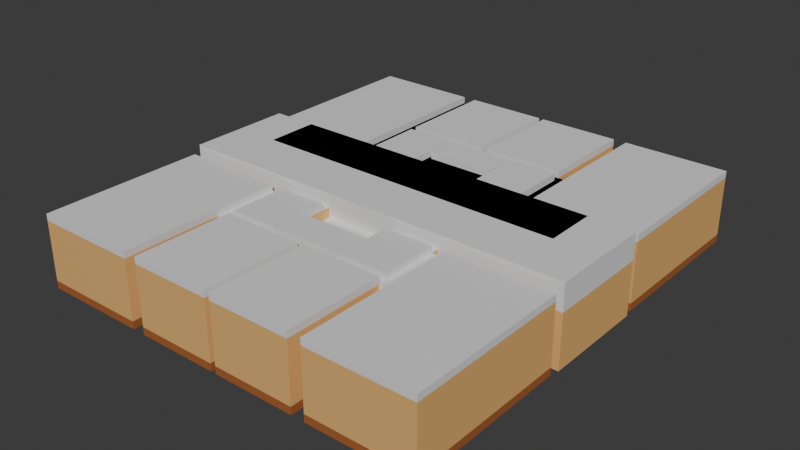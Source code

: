 # Source: untitled.blend  (saved by Blender 4.2.66; exported with 4.5.12 LTS)
import bpy
from mathutils import Matrix  # noqa: F401  (used for matrix-valued properties, if any)

bpy.ops.wm.read_factory_settings(use_empty=True)
scene = bpy.context.scene
scene.name = 'Scene'

# ---- collections
col_collection = bpy.data.collections.new('Collection'); scene.collection.children.link(col_collection)

# ---- materials (node trees are filled in below, after node groups)
mat_material_001 = bpy.data.materials.new('Material.001')
mat_material_002 = bpy.data.materials.new('Material.002')
mat_material_003 = bpy.data.materials.new('Material.003')
mat_material_004 = bpy.data.materials.new('Material.004')

# ---- material node trees
mat_material_001.use_nodes = True; mat_material_001.node_tree.nodes.clear()
_N = mat_material_001.node_tree.nodes; _L = mat_material_001.node_tree.links
n0 = _N.new('ShaderNodeBsdfPrincipled'); n0.name = 'Principled BSDF'; n0.location = (10, 300)
n1 = _N.new('ShaderNodeOutputMaterial'); n1.name = 'Material Output'; n1.location = (300, 300)
_L.new(n0.outputs[0], n1.inputs[0])
n1.is_active_output = True
mat_material_002.use_nodes = True; mat_material_002.node_tree.nodes.clear()
_N = mat_material_002.node_tree.nodes; _L = mat_material_002.node_tree.links
n0 = _N.new('ShaderNodeBsdfPrincipled'); n0.name = 'Principled BSDF'; n0.location = (10, 300)
n0.inputs[0].default_value = (0.8338, 0.474, 0.1645, 1.0)
n1 = _N.new('ShaderNodeOutputMaterial'); n1.name = 'Material Output'; n1.location = (300, 300)
_L.new(n0.outputs[0], n1.inputs[0])
n1.is_active_output = True
mat_material_003.use_nodes = True; mat_material_003.node_tree.nodes.clear()
_N = mat_material_003.node_tree.nodes; _L = mat_material_003.node_tree.links
n0 = _N.new('ShaderNodeBsdfPrincipled'); n0.name = 'Principled BSDF'; n0.location = (10, 300)
n0.inputs[0].default_value = (0.388, 0.1241, 0.03406, 1.0)
n1 = _N.new('ShaderNodeOutputMaterial'); n1.name = 'Material Output'; n1.location = (300, 300)
_L.new(n0.outputs[0], n1.inputs[0])
n1.is_active_output = True
mat_material_004.use_nodes = True; mat_material_004.node_tree.nodes.clear()
_N = mat_material_004.node_tree.nodes; _L = mat_material_004.node_tree.links
n0 = _N.new('ShaderNodeBsdfPrincipled'); n0.name = 'Principled BSDF'; n0.location = (10, 300)
n0.inputs[0].default_value = (0.1548, 0.1548, 0.1548, 1.0)
n1 = _N.new('ShaderNodeOutputMaterial'); n1.name = 'Material Output'; n1.location = (300, 300)
_L.new(n0.outputs[0], n1.inputs[0])
n1.is_active_output = True

# ---- world
world_world = bpy.data.worlds.new('World'); scene.world = world_world
world_world.use_nodes = True; world_world.node_tree.nodes.clear()
_N = world_world.node_tree.nodes; _L = world_world.node_tree.links
n0 = _N.new('ShaderNodeOutputWorld'); n0.name = 'World Output'; n0.location = (300, 300)
n1 = _N.new('ShaderNodeBackground'); n1.name = 'Background'; n1.location = (10, 300)
n1.inputs[0].default_value = (0.05088, 0.05088, 0.05088, 1.0)
_L.new(n1.outputs[0], n0.inputs[0])
n0.is_active_output = True
world_world.color = (0.05088, 0.05088, 0.05088)
world_world.sun_shadow_jitter_overblur = 0.0

# ---- meshes
me_cube_001 = bpy.data.meshes.new('Cube.001')
me_cube_001.from_pydata([(-1.0, -1.0, -1.0), (-1.0, -1.0, 1.0), (1.0, -1.0, -1.0), (1.0, -1.0, 1.0), (-1.0, 0.0, -1.0), (-1.0, 0.0, 1.0), (1.0, 0.0, -1.0), (1.0, 0.0, 1.0), (-1.0, -0.5, -1.0), (1.0, -0.5, 1.0), (-1.0, -0.5, 1.0), (1.0, -0.5, -1.0), (-1.0, -1.0, 0.6201), (1.0, -1.0, 0.6201), (1.0, 0.0, 0.6201), (-1.0, 0.0, 0.6201), (-1.0, -0.5, 0.6201), (1.0, -0.5, 0.6201), (0.0, -1.0, -1.0), (0.0, -1.0, 1.0), (0.0, 0.0, 1.0), (0.0, 0.0, -1.0), (0.0, -0.5, 1.0), (0.0, -0.5, -1.0), (0.0, -1.0, 0.6201), (-0.4971, -1.0, 1.0), (-0.4971, 0.0, -1.0), (-0.4971, -1.0, -1.0), (-0.4971, -0.5, -1.0), (-0.4971, -1.0, 0.6201), (-0.4971, 0.0, 1.0), (-0.4971, -0.5, 1.0), (-0.7486, -1.0, 1.0), (-0.7486, 0.0, -1.0), (-0.7486, -0.5, -1.0), (-0.7486, -1.0, 0.6201), (-0.7486, -1.0, -1.0), (-0.7486, 0.0, 1.0), (-0.7486, -0.5, 1.0), (0.5, -1.0, -1.0), (0.5, 0.0, 1.0), (0.5, -0.5, 1.0), (0.5, -1.0, 1.0), (0.5, 0.0, -1.0), (0.5, -0.5, -1.0), (0.5, -1.0, 0.6201), (0.75, -1.0, -1.0), (0.75, 0.0, 1.0), (0.75, -0.5, 1.0), (0.75, -1.0, 1.0), (0.75, 0.0, -1.0), (0.75, -0.5, -1.0), (0.75, -1.0, 0.6201), (-0.4971, -1.461, -1.003), (-0.4971, -1.461, 0.617), (-0.7485, -1.461, 0.617), (-0.7485, -1.461, -1.003), (0.5, -1.461, -1.003), (0.5, -1.461, 0.617), (0.75, -1.461, -1.003), (0.75, -1.461, 0.617), (-0.4971, -2.291, -0.9998), (-0.4971, -2.291, 0.6203), (-0.7485, -2.291, 0.6203), (-0.7485, -2.291, -0.9998), (0.5001, -2.291, -0.9998), (0.5001, -2.291, 0.6203), (0.7501, -2.291, -0.9998), (0.7501, -2.291, 0.6203)], [], [(17, 9, 3, 13), (35, 32, 1, 12), (51, 11, 2, 46), (38, 10, 1, 32), (16, 10, 5, 15), (12, 1, 10, 16), (37, 5, 10, 38), (50, 6, 11, 51), (14, 7, 9, 17), (6, 14, 17, 11), (0, 12, 16, 8), (39, 45, 24, 18), (36, 35, 12, 0), (11, 17, 13, 2), (26, 21, 23, 28), (40, 20, 22, 41), (41, 22, 19, 42), (28, 23, 18, 27), (45, 42, 19, 24), (34, 28, 27, 36), (33, 26, 28, 34), (18, 24, 29, 27), (20, 30, 31, 22), (22, 31, 25, 19), (24, 19, 25, 29), (4, 33, 34, 8), (8, 34, 36, 0), (30, 37, 38, 31), (31, 38, 32, 25), (29, 25, 32, 35), (52, 49, 42, 45), (48, 41, 42, 49), (47, 40, 41, 48), (21, 43, 44, 23), (23, 44, 39, 18), (2, 13, 52, 46), (7, 47, 48, 9), (9, 48, 49, 3), (13, 3, 49, 52), (43, 50, 51, 44), (44, 51, 46, 39), (46, 52, 60, 59), (36, 27, 53, 56), (35, 36, 56, 55), (27, 29, 54, 53), (29, 35, 55, 54), (45, 39, 57, 58), (52, 45, 58, 60), (39, 46, 59, 57), (58, 57, 53, 54), (58, 54, 62, 66), (53, 57, 65, 61), (57, 59, 67, 65), (60, 58, 66, 68), (54, 55, 63, 62), (56, 53, 61, 64), (61, 65, 66, 62)])
_uv = me_cube_001.uv_layers.new(name='UVMap')
_uv.uv.foreach_set('vector', [0.5775, 0.6875, 0.625, 0.6875, 0.625, 0.75, 0.5775, 0.75, 0.5775, 0.9686, 0.625, 0.9686, 0.625, 1.0, 0.5775, 1.0, 0.3438, 0.6875, 0.375, 0.6875, 0.375, 0.75, 0.3438, 0.75, 0.8436, 0.6875, 0.875, 0.6875, 0.875, 0.75, 0.8436, 0.75, 0.5775, 0.0625, 0.625, 0.0625, 0.625, 0.125, 0.5775, 0.125, 0.5775, 0.0, 0.625, 0.0, 0.625, 0.0625, 0.5775, 0.0625, 0.8436, 0.625, 0.875, 0.625, 0.875, 0.6875, 0.8436, 0.6875, 0.3438, 0.625, 0.375, 0.625, 0.375, 0.6875, 0.3438, 0.6875, 0.5775, 0.625, 0.625, 0.625, 0.625, 0.6875, 0.5775, 0.6875, 0.375, 0.625, 0.5775, 0.625, 0.5775, 0.6875, 0.375, 0.6875, 0.375, 0.0, 0.5775, 0.0, 0.5775, 0.0625, 0.375, 0.0625, 0.375, 0.8125, 0.5775, 0.8125, 0.5775, 0.875, 0.375, 0.875, 0.375, 0.9686, 0.5775, 0.9686, 0.5775, 1.0, 0.375, 1.0, 0.375, 0.6875, 0.5775, 0.6875, 0.5775, 0.75, 0.375, 0.75, 0.1879, 0.625, 0.25, 0.625, 0.25, 0.6875, 0.1879, 0.6875, 0.6875, 0.625, 0.75, 0.625, 0.75, 0.6875, 0.6875, 0.6875, 0.6875, 0.6875, 0.75, 0.6875, 0.75, 0.75, 0.6875, 0.75, 0.1879, 0.6875, 0.25, 0.6875, 0.25, 0.75, 0.1879, 0.75, 0.5775, 0.8125, 0.625, 0.8125, 0.625, 0.875, 0.5775, 0.875, 0.1564, 0.6875, 0.1879, 0.6875, 0.1879, 0.75, 0.1564, 0.75, 0.1564, 0.625, 0.1879, 0.625, 0.1879, 0.6875, 0.1564, 0.6875, 0.375, 0.875, 0.5775, 0.875, 0.5775, 0.9371, 0.375, 0.9371, 0.75, 0.625, 0.8121, 0.625, 0.8121, 0.6875, 0.75, 0.6875, 0.75, 0.6875, 0.8121, 0.6875, 0.8121, 0.75, 0.75, 0.75, 0.5775, 0.875, 0.625, 0.875, 0.625, 0.9371, 0.5775, 0.9371, 0.125, 0.625, 0.1564, 0.625, 0.1564, 0.6875, 0.125, 0.6875, 0.125, 0.6875, 0.1564, 0.6875, 0.1564, 0.75, 0.125, 0.75, 0.8121, 0.625, 0.8436, 0.625, 0.8436, 0.6875, 0.8121, 0.6875, 0.8121, 0.6875, 0.8436, 0.6875, 0.8436, 0.75, 0.8121, 0.75, 0.5775, 0.9371, 0.625, 0.9371, 0.625, 0.9686, 0.5775, 0.9686, 0.5775, 0.7812, 0.625, 0.7812, 0.625, 0.8125, 0.5775, 0.8125, 0.6562, 0.6875, 0.6875, 0.6875, 0.6875, 0.75, 0.6562, 0.75, 0.6562, 0.625, 0.6875, 0.625, 0.6875, 0.6875, 0.6562, 0.6875, 0.25, 0.625, 0.3125, 0.625, 0.3125, 0.6875, 0.25, 0.6875, 0.25, 0.6875, 0.3125, 0.6875, 0.3125, 0.75, 0.25, 0.75, 0.375, 0.75, 0.5775, 0.75, 0.5775, 0.7812, 0.375, 0.7812, 0.625, 0.625, 0.6562, 0.625, 0.6562, 0.6875, 0.625, 0.6875, 0.625, 0.6875, 0.6562, 0.6875, 0.6562, 0.75, 0.625, 0.75, 0.5775, 0.75, 0.625, 0.75, 0.625, 0.7812, 0.5775, 0.7812, 0.3125, 0.625, 0.3438, 0.625, 0.3438, 0.6875, 0.3125, 0.6875, 0.3125, 0.6875, 0.3438, 0.6875, 0.3438, 0.75, 0.3125, 0.75, 0.375, 0.7812, 0.5775, 0.7812, 0.5775, 0.7812, 0.375, 0.7812, 0.1564, 0.75, 0.1879, 0.75, 0.1879, 0.75, 0.1564, 0.75, 0.5775, 0.9686, 0.375, 0.9686, 0.375, 0.9686, 0.5775, 0.9686, 0.375, 0.9371, 0.5775, 0.9371, 0.5775, 0.9371, 0.375, 0.9371, 0.5775, 0.9371, 0.5775, 0.9686, 0.5775, 0.9686, 0.5775, 0.9371, 0.5775, 0.8125, 0.375, 0.8125, 0.375, 0.8125, 0.5775, 0.8125, 0.5775, 0.7812, 0.5775, 0.8125, 0.5775, 0.8125, 0.5775, 0.7812, 0.3125, 0.75, 0.3438, 0.75, 0.3438, 0.75, 0.3125, 0.75, 0.5775, 0.8125, 0.375, 0.8125, 0.375, 0.9371, 0.5775, 0.9371, 0.5775, 0.8125, 0.5775, 0.9371, 0.5775, 0.9371, 0.5775, 0.8125, 0.375, 0.9371, 0.375, 0.8125, 0.375, 0.8125, 0.375, 0.9371, 0.3125, 0.75, 0.3438, 0.75, 0.3438, 0.75, 0.3125, 0.75, 0.5775, 0.7812, 0.5775, 0.8125, 0.5775, 0.8125, 0.5775, 0.7812, 0.5775, 0.9371, 0.5775, 0.9686, 0.5775, 0.9686, 0.5775, 0.9371, 0.1564, 0.75, 0.1879, 0.75, 0.1879, 0.75, 0.1564, 0.75, 0.375, 0.9371, 0.375, 0.8125, 0.5775, 0.8125, 0.5775, 0.9371])
me_cube_001.update()
me_cube_002 = bpy.data.meshes.new('Cube.002')
me_cube_002.from_pydata([(0.2727, 1.0, -1.0), (0.4545, 1.0, -1.0), (-1.0, 1.0, -1.0), (-1.0, 1.0, 1.0), (0.6364, 1.0, -1.0), (0.8182, 1.0, -1.0), (1.0, 1.0, -1.0), (1.0, 1.0, 1.0), (-1.0, 0.0, -1.0), (-1.0, 0.0, 1.0), (1.0, 0.0, -1.0), (1.0, 0.0, 1.0), (0.09091, 1.0, -1.0), (-0.09091, 1.0, -1.0), (-0.2727, 1.0, -1.0), (-0.4545, 1.0, -1.0), (-0.6364, 1.0, -1.0), (-0.8182, 1.0, -1.0), (-0.8182, 1.0, 1.0), (-0.6364, 1.0, 1.0), (-0.4545, 1.0, 1.0), (-0.2727, 1.0, 1.0), (-0.09091, 1.0, 1.0), (0.09091, 1.0, 1.0), (0.2727, 1.0, 1.0), (0.4545, 1.0, 1.0), (0.6364, 1.0, 1.0), (0.8182, 1.0, 1.0), (-0.8182, 0.0, 1.0), (-0.6364, 0.0, 1.0), (-0.4545, 0.0, 1.0), (-0.2727, 0.0, 1.0), (-0.09091, 0.0, 1.0), (0.09091, 0.0, 1.0), (0.2727, 0.0, 1.0), (0.4545, 0.0, 1.0), (0.6364, 0.0, 1.0), (0.8182, 0.0, 1.0), (0.8182, 0.0, -1.0), (0.6364, 0.0, -1.0), (0.4545, 0.0, -1.0), (0.2727, 0.0, -1.0), (0.09091, 0.0, -1.0), (-0.09091, 0.0, -1.0), (-0.2727, 0.0, -1.0), (-0.4545, 0.0, -1.0), (-0.6364, 0.0, -1.0), (-0.8182, 0.0, -1.0), (-1.0, 1.0, 0.6667), (-1.0, 1.0, 0.3333), (-1.0, 1.0, -2.98e-08), (-1.0, 1.0, -0.3333), (-1.0, 1.0, -0.6667), (1.0, 1.0, 0.6667), (1.0, 1.0, 0.3333), (1.0, 1.0, -2.98e-08), (1.0, 1.0, -0.3333), (1.0, 1.0, -0.6667), (1.0, 0.0, 0.6667), (1.0, 0.0, 0.3333), (1.0, 0.0, -2.98e-08), (1.0, 0.0, -0.3333), (1.0, 0.0, -0.6667), (-1.0, 0.0, 0.6667), (-1.0, 0.0, 0.3333), (-1.0, 0.0, -2.98e-08), (-1.0, 0.0, -0.3333), (-1.0, 0.0, -0.6667), (-0.8182, 1.0, 0.6667), (-0.8182, 1.0, 0.3333), (-0.8182, 1.0, -2.98e-08), (-0.8182, 1.0, -0.3333), (-0.8182, 1.0, -0.6667), (-0.6364, 1.0, 0.6667), (-0.6364, 1.0, 0.3333), (-0.6364, 1.0, -2.98e-08), (-0.6364, 1.0, -0.3333), (-0.6364, 1.0, -0.6667), (-0.4545, 1.0, 0.6667), (-0.2727, 1.0, 0.6667), (-0.2727, 1.0, 0.3333), (-0.2727, 1.0, -2.98e-08), (-0.2727, 1.0, -0.3333), (-0.2727, 1.0, -0.6667), (-0.09091, 1.0, 0.6667), (-0.09091, 1.0, 0.3333), (-0.09091, 1.0, -2.98e-08), (-0.09091, 1.0, -0.3333), (-0.09091, 1.0, -0.6667), (0.09091, 1.0, 0.6667), (0.09091, 1.0, 0.3333), (0.09091, 1.0, -2.98e-08), (0.09091, 1.0, -0.3333), (0.09091, 1.0, -0.6667), (0.2727, 1.0, 0.6667), (0.2727, 1.0, 0.3333), (0.2727, 1.0, -2.98e-08), (0.2727, 1.0, -0.3333), (0.2727, 1.0, -0.6667), (0.4545, 1.0, 0.6667), (0.6364, 1.0, 0.6667), (0.6364, 1.0, 0.3333), (0.6364, 1.0, -2.98e-08), (0.6364, 1.0, -0.3333), (0.6364, 1.0, -0.6667), (0.8182, 1.0, 0.6667), (0.8182, 1.0, 0.3333), (0.8182, 1.0, -2.98e-08), (0.8182, 1.0, -0.3333), (0.8182, 1.0, -0.6667), (0.2727, 1.625, -1.0), (0.4545, 1.625, -1.0), (0.6364, 1.625, -1.0), (-0.2727, 1.625, -1.0), (-0.4545, 1.625, -1.0), (-0.6364, 1.625, -1.0), (-0.6364, 1.625, 0.6667), (-0.4545, 1.625, 0.6667), (-0.2727, 1.625, 0.6667), (-0.2727, 1.625, 0.3333), (-0.2727, 1.625, -2.98e-08), (-0.2727, 1.625, -0.3333), (-0.2727, 1.625, -0.6667), (0.2727, 1.625, 0.6667), (0.2727, 1.625, 0.3333), (0.2727, 1.625, -2.98e-08), (0.2727, 1.625, -0.3333), (0.2727, 1.625, -0.6667), (0.4545, 1.625, 0.6667), (0.6364, 1.625, 0.6667), (0.2727, 1.156, 0.6667), (0.4545, 1.156, 0.6667), (0.6364, 1.156, -2.98e-08), (0.6364, 1.156, -0.3333), (0.6364, 1.156, -0.6667), (0.2727, 1.156, 0.3333), (0.2727, 1.156, -2.98e-08), (0.2727, 1.156, -0.3333), (0.2727, 1.156, -0.6667), (0.2727, 1.156, -1.0), (0.4545, 1.156, -1.0), (0.6364, 1.156, -1.0), (0.6364, 1.156, 0.6667), (0.6364, 1.156, 0.3333), (-0.6364, 1.156, -0.3333), (-0.6364, 1.156, -2.98e-08), (-0.6364, 1.156, -0.6667), (-0.4545, 1.156, 0.6667), (-0.2727, 1.156, 0.6667), (-0.6364, 1.156, 0.6667), (-0.2727, 1.156, 0.3333), (-0.2727, 1.156, -2.98e-08), (-0.6364, 1.156, -1.0), (-0.4545, 1.156, -1.0), (-0.2727, 1.156, -0.3333), (-0.2727, 1.156, -0.6667), (-0.2727, 1.156, -1.0), (-0.6364, 1.156, 0.3333), (0.7364, 1.625, -1.0), (0.7364, 1.625, 0.6667), (0.7364, 1.156, -2.98e-08), (0.7364, 1.156, -0.3333), (0.7364, 1.156, -0.6667), (0.7364, 1.156, -1.0), (0.7364, 1.156, 0.6667), (0.7364, 1.156, 0.3333), (-0.7364, 1.625, -1.0), (-0.7364, 1.625, 0.6667), (-0.7364, 1.156, -0.3333), (-0.7364, 1.156, -2.98e-08), (-0.7364, 1.156, -0.6667), (-0.7364, 1.156, 0.6667), (-0.7364, 1.156, -1.0), (-0.7364, 1.156, 0.3333), (0.2727, 2.25, -1.0), (0.4545, 2.25, -1.0), (0.6364, 2.25, -1.0), (-0.2727, 2.25, -1.0), (-0.4545, 2.25, -1.0), (-0.6364, 2.25, -1.0), (-0.6364, 2.25, 0.6667), (-0.4545, 2.25, 0.6667), (-0.2727, 2.25, 0.6667), (0.2727, 2.25, 0.6667), (0.4545, 2.25, 0.6667), (0.6364, 2.25, 0.6667), (0.7364, 2.25, -1.0), (0.7364, 2.25, 0.6667), (-0.7364, 2.25, -1.0), (-0.7364, 2.25, 0.6667), (0.2727, 2.375, -1.0), (0.4545, 2.375, -1.0), (0.6364, 2.375, -1.0), (-0.2727, 2.375, -1.0), (-0.4545, 2.375, -1.0), (-0.6364, 2.375, -1.0), (-0.6364, 2.375, 0.6667), (-0.4545, 2.375, 0.6667), (-0.2727, 2.375, 0.6667), (0.2727, 2.375, 0.6667), (0.4545, 2.375, 0.6667), (0.6364, 2.375, 0.6667), (0.7364, 2.375, -1.0), (0.7364, 2.375, 0.6667), (-0.7364, 2.375, -1.0), (-0.7364, 2.375, 0.6667), (1.2, 1.0, -0.6667), (1.2, 1.0, -1.0), (1.2, 0.0, -1.0), (1.2, 1.0, 1.0), (1.2, 0.0, 1.0), (1.2, 0.0, -0.6667), (1.2, 1.0, 0.6667), (1.2, 1.0, 0.3333), (1.2, 1.0, -2.98e-08), (1.2, 1.0, -0.3333), (1.2, 0.0, 0.6667), (1.2, 0.0, 0.3333), (1.2, 0.0, -2.98e-08), (1.2, 0.0, -0.3333), (-1.2, 0.0, 1.0), (-1.2, 1.0, 1.0), (-1.2, 1.0, -0.6667), (-1.2, 1.0, -1.0), (-1.2, 0.0, -1.0), (-1.2, 0.0, -0.6667), (-1.2, 1.0, 0.6667), (-1.2, 1.0, 0.3333), (-1.2, 1.0, -2.98e-08), (-1.2, 1.0, -0.3333), (-1.2, 0.0, 0.6667), (-1.2, 0.0, 0.3333), (-1.2, 0.0, -2.98e-08), (-1.2, 0.0, -0.3333), (-0.7364, 1.625, 0.6667), (-0.7364, 1.625, -1.0), (-0.7364, 1.156, 0.6667), (-0.7364, 2.25, -1.0), (-0.7364, 1.156, -1.0), (-0.7364, 2.25, 0.6667), (-0.7364, 2.375, 0.6667), (-0.7364, 2.375, -1.0), (-1.136, 1.625, 0.6667), (-1.136, 1.625, -1.0), (-1.136, 1.156, -1.0), (-1.136, 1.156, 0.6667), (-1.136, 2.25, 0.6667), (-1.136, 2.25, -1.0), (-1.136, 2.375, 0.6667), (-1.136, 2.375, -1.0), (-0.7364, 2.5, 0.6667), (-0.7364, 2.5, -1.0), (-1.136, 2.5, 0.6667), (-1.136, 2.5, -1.0), (-0.7364, 3.75, 0.6667), (-0.7364, 3.75, -1.0), (-1.136, 3.75, 0.6667), (-1.136, 3.75, -1.0), (-0.2727, 3.75, -1.0), (-0.4545, 3.75, -1.0), (-0.6364, 3.75, -1.0), (-0.4545, 3.75, 0.6667), (-0.2727, 3.75, 0.6667), (-0.6364, 3.75, 0.6667), (-1.336, 1.625, 0.6667), (-1.336, 1.625, -1.0), (-1.336, 1.156, -1.0), (-1.336, 1.156, 0.6667), (-1.336, 2.25, 0.6667), (-1.336, 2.25, -1.0), (-1.336, 2.375, 0.6667), (-1.336, 2.375, -1.0), (-1.336, 2.5, 0.6667), (-1.336, 2.5, -1.0), (-1.336, 3.75, 0.6667), (-1.336, 3.75, -1.0), (-1.136, 4.25, 0.6667), (-1.336, 4.25, 0.6667), (-0.7364, 4.25, 0.6667), (-0.7364, 4.25, -1.0), (-1.136, 4.25, -1.0), (-0.2727, 4.25, -1.0), (-0.4545, 4.25, -1.0), (-0.6364, 4.25, -1.0), (-0.4545, 4.25, 0.6667), (-0.2727, 4.25, 0.6667), (-0.6364, 4.25, 0.6667), (-1.336, 4.25, -1.0), (-0.1227, 2.375, -1.0), (-0.1227, 2.375, 0.6667), (-0.1227, 3.75, -1.0), (-0.1227, 3.75, 0.6667), (-0.1227, 4.25, -1.0), (-0.1227, 4.25, 0.6667), (-2.98e-08, 1.625, -1.0), (0.0, 1.625, -0.6667), (2.98e-08, 1.625, -0.3333), (2.98e-08, 1.625, -2.98e-08), (2.98e-08, 1.625, 0.3333), (2.98e-08, 1.625, 0.6667), (-2.98e-08, 2.25, -1.0), (2.98e-08, 2.25, 0.6667)], [], [(64, 63, 230, 231), (105, 27, 7, 53), (14, 13, 43, 44), (15, 14, 44, 45), (16, 15, 45, 46), (17, 16, 46, 47), (18, 3, 9, 28), (5, 6, 10, 38), (56, 55, 214, 215), (2, 17, 47, 8), (13, 12, 42, 43), (12, 0, 41, 42), (0, 1, 40, 41), (1, 4, 39, 40), (4, 5, 38, 39), (7, 27, 37, 11), (27, 26, 36, 37), (26, 25, 35, 36), (25, 24, 34, 35), (24, 23, 33, 34), (23, 22, 32, 33), (22, 21, 31, 32), (21, 20, 30, 31), (20, 19, 29, 30), (19, 18, 28, 29), (48, 3, 18, 68), (68, 18, 19, 73), (73, 19, 20, 78), (78, 20, 21, 79), (79, 21, 22, 84), (84, 22, 23, 89), (89, 23, 24, 94), (94, 24, 25, 99), (99, 25, 26, 100), (100, 26, 27, 105), (4, 104, 109, 5), (104, 103, 108, 109), (103, 102, 107, 108), (102, 101, 106, 107), (101, 100, 105, 106), (12, 93, 98, 0), (93, 92, 97, 98), (92, 91, 96, 97), (91, 90, 95, 96), (90, 89, 94, 95), (13, 88, 93, 12), (88, 87, 92, 93), (87, 86, 91, 92), (86, 85, 90, 91), (85, 84, 89, 90), (14, 83, 88, 13), (83, 82, 87, 88), (82, 81, 86, 87), (81, 80, 85, 86), (80, 79, 84, 85), (17, 72, 77, 16), (72, 71, 76, 77), (71, 70, 75, 76), (70, 69, 74, 75), (69, 68, 73, 74), (2, 52, 72, 17), (52, 51, 71, 72), (51, 50, 70, 71), (50, 49, 69, 70), (49, 48, 68, 69), (6, 57, 206, 207), (55, 54, 213, 214), (61, 62, 211, 219), (54, 53, 212, 213), (60, 61, 219, 218), (5, 109, 57, 6), (109, 108, 56, 57), (108, 107, 55, 56), (107, 106, 54, 55), (106, 105, 53, 54), (48, 49, 227, 226), (63, 9, 220, 230), (3, 48, 226, 221), (2, 8, 224, 223), (8, 67, 225, 224), (130, 131, 128, 123), (147, 148, 118, 117), (149, 147, 117, 116), (148, 150, 119, 118), (150, 151, 120, 119), (135, 130, 123, 124), (153, 152, 115, 114), (151, 154, 121, 120), (155, 156, 113, 122), (136, 135, 124, 125), (154, 155, 122, 121), (137, 136, 125, 126), (138, 137, 126, 127), (139, 138, 127, 110), (140, 139, 110, 111), (141, 140, 111, 112), (131, 142, 129, 128), (156, 153, 114, 113), (294, 295, 122, 113), (295, 296, 121, 122), (296, 297, 120, 121), (297, 298, 119, 120), (298, 299, 118, 119), (101, 102, 132, 143), (99, 100, 142, 131), (100, 101, 143, 142), (4, 1, 140, 141), (104, 4, 141, 134), (1, 0, 139, 140), (0, 98, 138, 139), (98, 97, 137, 138), (97, 96, 136, 137), (96, 95, 135, 136), (95, 94, 130, 135), (103, 104, 134, 133), (102, 103, 133, 132), (94, 99, 131, 130), (14, 15, 153, 156), (75, 74, 157, 145), (74, 73, 149, 157), (82, 83, 155, 154), (83, 14, 156, 155), (81, 82, 154, 151), (15, 16, 152, 153), (16, 77, 146, 152), (80, 81, 151, 150), (79, 80, 150, 148), (73, 78, 147, 149), (78, 79, 148, 147), (77, 76, 144, 146), (76, 75, 145, 144), (134, 141, 163, 162), (142, 143, 165, 164), (133, 134, 162, 161), (141, 112, 158, 163), (143, 132, 160, 165), (129, 142, 164, 159), (132, 133, 161, 160), (152, 146, 170, 172), (149, 116, 234, 171), (146, 144, 168, 170), (145, 157, 173, 169), (115, 152, 172, 235), (144, 145, 169, 168), (157, 149, 171, 173), (166, 238, 244, 243), (159, 164, 163, 158), (113, 114, 178, 177), (123, 128, 184, 183), (111, 110, 174, 175), (158, 112, 176, 186), (117, 118, 182, 181), (112, 111, 175, 176), (116, 117, 181, 180), (299, 123, 183, 301), (114, 115, 179, 178), (129, 159, 187, 185), (115, 235, 237, 179), (188, 166, 243, 247), (294, 113, 177, 300), (159, 158, 186, 187), (128, 129, 185, 184), (234, 116, 180, 239), (301, 183, 174, 300), (238, 236, 245, 244), (180, 181, 197, 196), (177, 178, 194, 193), (187, 186, 202, 203), (175, 174, 190, 191), (176, 175, 191, 192), (182, 177, 193, 198), (186, 176, 192, 202), (178, 179, 195, 194), (174, 183, 199, 190), (185, 187, 203, 201), (184, 185, 201, 200), (239, 180, 196, 240), (183, 184, 200, 199), (179, 237, 241, 195), (181, 182, 198, 197), (199, 200, 191, 190), (200, 201, 192, 191), (201, 203, 202, 192), (240, 196, 195, 241), (193, 258, 290, 288), (196, 197, 261, 263), (212, 209, 210, 216), (207, 206, 211, 208), (206, 215, 219, 211), (215, 214, 218, 219), (214, 213, 217, 218), (213, 212, 216, 217), (10, 6, 207, 208), (57, 56, 215, 206), (7, 11, 210, 209), (11, 58, 216, 210), (58, 59, 217, 216), (59, 60, 218, 217), (62, 10, 208, 211), (53, 7, 209, 212), (230, 220, 221, 226), (224, 225, 222, 223), (225, 233, 229, 222), (233, 232, 228, 229), (232, 231, 227, 228), (231, 230, 226, 227), (49, 50, 228, 227), (65, 64, 231, 232), (50, 51, 229, 228), (66, 65, 232, 233), (9, 3, 221, 220), (51, 52, 222, 229), (67, 66, 233, 225), (52, 2, 223, 222), (167, 236, 171, 234), (238, 166, 235, 172), (236, 238, 172, 171), (166, 188, 237, 235), (189, 167, 234, 239), (204, 205, 240, 241), (188, 204, 241, 237), (205, 189, 239, 240), (244, 245, 267, 266), (257, 253, 273, 275), (253, 249, 271, 273), (204, 188, 247, 249), (167, 189, 246, 242), (236, 167, 242, 245), (189, 205, 248, 246), (243, 244, 266, 265), (251, 253, 257, 255), (204, 249, 253, 251), (248, 205, 250, 252), (205, 204, 251, 250), (260, 263, 286, 283), (250, 251, 255, 254), (252, 250, 254, 256), (252, 256, 274, 272), (275, 274, 277, 287), (259, 260, 283, 282), (194, 195, 260, 259), (195, 196, 263, 260), (197, 198, 262, 261), (193, 194, 259, 258), (265, 266, 267, 264), (265, 264, 268, 269), (269, 268, 270, 271), (271, 270, 272, 273), (273, 272, 274, 275), (255, 257, 280, 279), (249, 247, 269, 271), (247, 243, 265, 269), (246, 248, 270, 268), (242, 246, 268, 264), (245, 242, 264, 267), (248, 252, 272, 270), (278, 279, 280, 276), (286, 284, 282, 283), (284, 285, 281, 282), (276, 280, 287, 277), (256, 254, 278, 276), (274, 256, 276, 277), (261, 262, 285, 284), (254, 255, 279, 278), (257, 275, 287, 280), (263, 261, 284, 286), (258, 259, 282, 281), (281, 285, 293, 292), (289, 288, 290, 291), (291, 290, 292, 293), (198, 193, 288, 289), (258, 281, 292, 290), (285, 262, 291, 293), (262, 198, 289, 291), (182, 301, 300, 177), (110, 294, 300, 174), (118, 299, 301, 182), (124, 123, 299, 298), (125, 124, 298, 297), (126, 125, 297, 296), (127, 126, 296, 295), (110, 127, 295, 294)])
_uv = me_cube_002.uv_layers.new(name='UVMap')
_uv.uv.foreach_set('vector', [0.0, 0.0, 0.0, 0.0, 0.0, 0.0, 0.0, 0.0, 0.5833, 0.4773, 0.625, 0.4773, 0.625, 0.5, 0.5833, 0.5, 0.2159, 0.5, 0.2386, 0.5, 0.2386, 0.625, 0.2159, 0.625, 0.1932, 0.5, 0.2159, 0.5, 0.2159, 0.625, 0.1932, 0.625, 0.1705, 0.5, 0.1932, 0.5, 0.1932, 0.625, 0.1705, 0.625, 0.1477, 0.5, 0.1705, 0.5, 0.1705, 0.625, 0.1477, 0.625, 0.8523, 0.5, 0.875, 0.5, 0.875, 0.625, 0.8523, 0.625, 0.3523, 0.5, 0.375, 0.5, 0.375, 0.625, 0.3523, 0.625, 0.4583, 0.5, 0.5, 0.5, 0.5, 0.5, 0.4583, 0.5, 0.125, 0.5, 0.1477, 0.5, 0.1477, 0.625, 0.125, 0.625, 0.2386, 0.5, 0.2614, 0.5, 0.2614, 0.625, 0.2386, 0.625, 0.2614, 0.5, 0.2841, 0.5, 0.2841, 0.625, 0.2614, 0.625, 0.2841, 0.5, 0.3068, 0.5, 0.3068, 0.625, 0.2841, 0.625, 0.3068, 0.5, 0.3295, 0.5, 0.3295, 0.625, 0.3068, 0.625, 0.3295, 0.5, 0.3523, 0.5, 0.3523, 0.625, 0.3295, 0.625, 0.625, 0.5, 0.6477, 0.5, 0.6477, 0.625, 0.625, 0.625, 0.6477, 0.5, 0.6705, 0.5, 0.6705, 0.625, 0.6477, 0.625, 0.6705, 0.5, 0.6932, 0.5, 0.6932, 0.625, 0.6705, 0.625, 0.6932, 0.5, 0.7159, 0.5, 0.7159, 0.625, 0.6932, 0.625, 0.7159, 0.5, 0.7386, 0.5, 0.7386, 0.625, 0.7159, 0.625, 0.7386, 0.5, 0.7614, 0.5, 0.7614, 0.625, 0.7386, 0.625, 0.7614, 0.5, 0.7841, 0.5, 0.7841, 0.625, 0.7614, 0.625, 0.7841, 0.5, 0.8068, 0.5, 0.8068, 0.625, 0.7841, 0.625, 0.8068, 0.5, 0.8295, 0.5, 0.8295, 0.625, 0.8068, 0.625, 0.8295, 0.5, 0.8523, 0.5, 0.8523, 0.625, 0.8295, 0.625, 0.5833, 0.25, 0.625, 0.25, 0.625, 0.2727, 0.5833, 0.2727, 0.5833, 0.2727, 0.625, 0.2727, 0.625, 0.2955, 0.5833, 0.2955, 0.5833, 0.2955, 0.625, 0.2955, 0.625, 0.3182, 0.5833, 0.3182, 0.5833, 0.3182, 0.625, 0.3182, 0.625, 0.3409, 0.5833, 0.3409, 0.5833, 0.3409, 0.625, 0.3409, 0.625, 0.3636, 0.5833, 0.3636, 0.5833, 0.3636, 0.625, 0.3636, 0.625, 0.3864, 0.5833, 0.3864, 0.5833, 0.3864, 0.625, 0.3864, 0.625, 0.4091, 0.5833, 0.4091, 0.5833, 0.4091, 0.625, 0.4091, 0.625, 0.4318, 0.5833, 0.4318, 0.5833, 0.4318, 0.625, 0.4318, 0.625, 0.4545, 0.5833, 0.4545, 0.5833, 0.4545, 0.625, 0.4545, 0.625, 0.4773, 0.5833, 0.4773, 0.375, 0.4545, 0.4167, 0.4545, 0.4167, 0.4773, 0.375, 0.4773, 0.4167, 0.4545, 0.4583, 0.4545, 0.4583, 0.4773, 0.4167, 0.4773, 0.4583, 0.4545, 0.5, 0.4545, 0.5, 0.4773, 0.4583, 0.4773, 0.5, 0.4545, 0.5417, 0.4545, 0.5417, 0.4773, 0.5, 0.4773, 0.5417, 0.4545, 0.5833, 0.4545, 0.5833, 0.4773, 0.5417, 0.4773, 0.375, 0.3864, 0.4167, 0.3864, 0.4167, 0.4091, 0.375, 0.4091, 0.4167, 0.3864, 0.4583, 0.3864, 0.4583, 0.4091, 0.4167, 0.4091, 0.4583, 0.3864, 0.5, 0.3864, 0.5, 0.4091, 0.4583, 0.4091, 0.5, 0.3864, 0.5417, 0.3864, 0.5417, 0.4091, 0.5, 0.4091, 0.5417, 0.3864, 0.5833, 0.3864, 0.5833, 0.4091, 0.5417, 0.4091, 0.375, 0.3636, 0.4167, 0.3636, 0.4167, 0.3864, 0.375, 0.3864, 0.4167, 0.3636, 0.4583, 0.3636, 0.4583, 0.3864, 0.4167, 0.3864, 0.4583, 0.3636, 0.5, 0.3636, 0.5, 0.3864, 0.4583, 0.3864, 0.5, 0.3636, 0.5417, 0.3636, 0.5417, 0.3864, 0.5, 0.3864, 0.5417, 0.3636, 0.5833, 0.3636, 0.5833, 0.3864, 0.5417, 0.3864, 0.375, 0.3409, 0.4167, 0.3409, 0.4167, 0.3636, 0.375, 0.3636, 0.4167, 0.3409, 0.4583, 0.3409, 0.4583, 0.3636, 0.4167, 0.3636, 0.4583, 0.3409, 0.5, 0.3409, 0.5, 0.3636, 0.4583, 0.3636, 0.5, 0.3409, 0.5417, 0.3409, 0.5417, 0.3636, 0.5, 0.3636, 0.5417, 0.3409, 0.5833, 0.3409, 0.5833, 0.3636, 0.5417, 0.3636, 0.375, 0.2727, 0.4167, 0.2727, 0.4167, 0.2955, 0.375, 0.2955, 0.4167, 0.2727, 0.4583, 0.2727, 0.4583, 0.2955, 0.4167, 0.2955, 0.4583, 0.2727, 0.5, 0.2727, 0.5, 0.2955, 0.4583, 0.2955, 0.5, 0.2727, 0.5417, 0.2727, 0.5417, 0.2955, 0.5, 0.2955, 0.5417, 0.2727, 0.5833, 0.2727, 0.5833, 0.2955, 0.5417, 0.2955, 0.375, 0.25, 0.4167, 0.25, 0.4167, 0.2727, 0.375, 0.2727, 0.4167, 0.25, 0.4583, 0.25, 0.4583, 0.2727, 0.4167, 0.2727, 0.4583, 0.25, 0.5, 0.25, 0.5, 0.2727, 0.4583, 0.2727, 0.5, 0.25, 0.5417, 0.25, 0.5417, 0.2727, 0.5, 0.2727, 0.5417, 0.25, 0.5833, 0.25, 0.5833, 0.2727, 0.5417, 0.2727, 0.375, 0.5, 0.4167, 0.5, 0.4167, 0.5, 0.375, 0.5, 0.5, 0.5, 0.5417, 0.5, 0.5417, 0.5, 0.5, 0.5, 0.0, 0.0, 0.0, 0.0, 0.0, 0.0, 0.0, 0.0, 0.5417, 0.5, 0.5833, 0.5, 0.5833, 0.5, 0.5417, 0.5, 0.0, 0.0, 0.0, 0.0, 0.0, 0.0, 0.0, 0.0, 0.375, 0.4773, 0.4167, 0.4773, 0.4167, 0.5, 0.375, 0.5, 0.4167, 0.4773, 0.4583, 0.4773, 0.4583, 0.5, 0.4167, 0.5, 0.4583, 0.4773, 0.5, 0.4773, 0.5, 0.5, 0.4583, 0.5, 0.5, 0.4773, 0.5417, 0.4773, 0.5417, 0.5, 0.5, 0.5, 0.5417, 0.4773, 0.5833, 0.4773, 0.5833, 0.5, 0.5417, 0.5, 0.5833, 0.25, 0.5417, 0.25, 0.5417, 0.25, 0.5833, 0.25, 0.0, 0.0, 0.0, 0.0, 0.0, 0.0, 0.0, 0.0, 0.625, 0.25, 0.5833, 0.25, 0.5833, 0.25, 0.625, 0.25, 0.125, 0.5, 0.125, 0.625, 0.125, 0.625, 0.125, 0.5, 0.0, 0.0, 0.0, 0.0, 0.0, 0.0, 0.0, 0.0, 0.5833, 0.4091, 0.5833, 0.4318, 0.5833, 0.4318, 0.5833, 0.4091, 0.5833, 0.3182, 0.5833, 0.3409, 0.5833, 0.3409, 0.5833, 0.3182, 0.5833, 0.2955, 0.5833, 0.3182, 0.5833, 0.3182, 0.5833, 0.2955, 0.5833, 0.3409, 0.5417, 0.3409, 0.5417, 0.3409, 0.5833, 0.3409, 0.5417, 0.3409, 0.5, 0.3409, 0.5, 0.3409, 0.5417, 0.3409, 0.5417, 0.4091, 0.5833, 0.4091, 0.5833, 0.4091, 0.5417, 0.4091, 0.1932, 0.5, 0.1705, 0.5, 0.1705, 0.5, 0.1932, 0.5, 0.5, 0.3409, 0.4583, 0.3409, 0.4583, 0.3409, 0.5, 0.3409, 0.4167, 0.3409, 0.375, 0.3409, 0.375, 0.3409, 0.4167, 0.3409, 0.5, 0.4091, 0.5417, 0.4091, 0.5417, 0.4091, 0.5, 0.4091, 0.4583, 0.3409, 0.4167, 0.3409, 0.4167, 0.3409, 0.4583, 0.3409, 0.4583, 0.4091, 0.5, 0.4091, 0.5, 0.4091, 0.4583, 0.4091, 0.4167, 0.4091, 0.4583, 0.4091, 0.4583, 0.4091, 0.4167, 0.4091, 0.375, 0.4091, 0.4167, 0.4091, 0.4167, 0.4091, 0.375, 0.4091, 0.3068, 0.5, 0.2841, 0.5, 0.2841, 0.5, 0.3068, 0.5, 0.3295, 0.5, 0.3068, 0.5, 0.3068, 0.5, 0.3295, 0.5, 0.5833, 0.4318, 0.5833, 0.4545, 0.5833, 0.4545, 0.5833, 0.4318, 0.2159, 0.5, 0.1932, 0.5, 0.1932, 0.5, 0.2159, 0.5, 0.375, 0.375, 0.4167, 0.375, 0.4167, 0.3409, 0.375, 0.3409, 0.4167, 0.375, 0.4583, 0.375, 0.4583, 0.3409, 0.4167, 0.3409, 0.4583, 0.375, 0.5, 0.375, 0.5, 0.3409, 0.4583, 0.3409, 0.5, 0.375, 0.5417, 0.375, 0.5417, 0.3409, 0.5, 0.3409, 0.5417, 0.375, 0.5833, 0.375, 0.5833, 0.3409, 0.5417, 0.3409, 0.5417, 0.4545, 0.5, 0.4545, 0.5, 0.4545, 0.5417, 0.4545, 0.5833, 0.4318, 0.5833, 0.4545, 0.5833, 0.4545, 0.5833, 0.4318, 0.5833, 0.4545, 0.5417, 0.4545, 0.5417, 0.4545, 0.5833, 0.4545, 0.3295, 0.5, 0.3068, 0.5, 0.3068, 0.5, 0.3295, 0.5, 0.4167, 0.4545, 0.375, 0.4545, 0.375, 0.4545, 0.4167, 0.4545, 0.3068, 0.5, 0.2841, 0.5, 0.2841, 0.5, 0.3068, 0.5, 0.375, 0.4091, 0.4167, 0.4091, 0.4167, 0.4091, 0.375, 0.4091, 0.4167, 0.4091, 0.4583, 0.4091, 0.4583, 0.4091, 0.4167, 0.4091, 0.4583, 0.4091, 0.5, 0.4091, 0.5, 0.4091, 0.4583, 0.4091, 0.5, 0.4091, 0.5417, 0.4091, 0.5417, 0.4091, 0.5, 0.4091, 0.5417, 0.4091, 0.5833, 0.4091, 0.5833, 0.4091, 0.5417, 0.4091, 0.4583, 0.4545, 0.4167, 0.4545, 0.4167, 0.4545, 0.4583, 0.4545, 0.5, 0.4545, 0.4583, 0.4545, 0.4583, 0.4545, 0.5, 0.4545, 0.5833, 0.4091, 0.5833, 0.4318, 0.5833, 0.4318, 0.5833, 0.4091, 0.2159, 0.5, 0.1932, 0.5, 0.1932, 0.5, 0.2159, 0.5, 0.5, 0.2955, 0.5417, 0.2955, 0.5417, 0.2955, 0.5, 0.2955, 0.5417, 0.2955, 0.5833, 0.2955, 0.5833, 0.2955, 0.5417, 0.2955, 0.4583, 0.3409, 0.4167, 0.3409, 0.4167, 0.3409, 0.4583, 0.3409, 0.4167, 0.3409, 0.375, 0.3409, 0.375, 0.3409, 0.4167, 0.3409, 0.5, 0.3409, 0.4583, 0.3409, 0.4583, 0.3409, 0.5, 0.3409, 0.1932, 0.5, 0.1705, 0.5, 0.1705, 0.5, 0.1932, 0.5, 0.375, 0.2955, 0.4167, 0.2955, 0.4167, 0.2955, 0.375, 0.2955, 0.5417, 0.3409, 0.5, 0.3409, 0.5, 0.3409, 0.5417, 0.3409, 0.5833, 0.3409, 0.5417, 0.3409, 0.5417, 0.3409, 0.5833, 0.3409, 0.5833, 0.2955, 0.5833, 0.3182, 0.5833, 0.3182, 0.5833, 0.2955, 0.5833, 0.3182, 0.5833, 0.3409, 0.5833, 0.3409, 0.5833, 0.3182, 0.4167, 0.2955, 0.4583, 0.2955, 0.4583, 0.2955, 0.4167, 0.2955, 0.4583, 0.2955, 0.5, 0.2955, 0.5, 0.2955, 0.4583, 0.2955, 0.4167, 0.4545, 0.375, 0.4545, 0.375, 0.4545, 0.4167, 0.4545, 0.5833, 0.4545, 0.5417, 0.4545, 0.5417, 0.4545, 0.5833, 0.4545, 0.4583, 0.4545, 0.4167, 0.4545, 0.4167, 0.4545, 0.4583, 0.4545, 0.3295, 0.5, 0.3295, 0.5, 0.3295, 0.5, 0.3295, 0.5, 0.5417, 0.4545, 0.5, 0.4545, 0.5, 0.4545, 0.5417, 0.4545, 0.5833, 0.4545, 0.5833, 0.4545, 0.5833, 0.4545, 0.5833, 0.4545, 0.5, 0.4545, 0.4583, 0.4545, 0.4583, 0.4545, 0.5, 0.4545, 0.375, 0.2955, 0.4167, 0.2955, 0.4167, 0.2955, 0.375, 0.2955, 0.5833, 0.2955, 0.5833, 0.2955, 0.5833, 0.2955, 0.5833, 0.2955, 0.4167, 0.2955, 0.4583, 0.2955, 0.4583, 0.2955, 0.4167, 0.2955, 0.5, 0.2955, 0.5417, 0.2955, 0.5417, 0.2955, 0.5, 0.2955, 0.1705, 0.5, 0.1705, 0.5, 0.1705, 0.5, 0.1705, 0.5, 0.4583, 0.2955, 0.5, 0.2955, 0.5, 0.2955, 0.4583, 0.2955, 0.5417, 0.2955, 0.5833, 0.2955, 0.5833, 0.2955, 0.5417, 0.2955, 0.1705, 0.5, 0.1705, 0.5, 0.1705, 0.5, 0.1705, 0.5, 0.5833, 0.4545, 0.5833, 0.4545, 0.3295, 0.5, 0.3295, 0.5, 0.2159, 0.5, 0.1932, 0.5, 0.1932, 0.5, 0.2159, 0.5, 0.5833, 0.4091, 0.5833, 0.4318, 0.5833, 0.4318, 0.5833, 0.4091, 0.3068, 0.5, 0.2841, 0.5, 0.2841, 0.5, 0.3068, 0.5, 0.3295, 0.5, 0.3295, 0.5, 0.3295, 0.5, 0.3295, 0.5, 0.5833, 0.3182, 0.5833, 0.3409, 0.5833, 0.3409, 0.5833, 0.3182, 0.3295, 0.5, 0.3068, 0.5, 0.3068, 0.5, 0.3295, 0.5, 0.5833, 0.2955, 0.5833, 0.3182, 0.5833, 0.3182, 0.5833, 0.2955, 0.5833, 0.375, 0.5833, 0.4091, 0.5833, 0.4091, 0.5833, 0.375, 0.1932, 0.5, 0.1705, 0.5, 0.1705, 0.5, 0.1932, 0.5, 0.5833, 0.4545, 0.5833, 0.4545, 0.5833, 0.4545, 0.5833, 0.4545, 0.1705, 0.5, 0.1705, 0.5, 0.1705, 0.5, 0.1705, 0.5, 0.1705, 0.5, 0.1705, 0.5, 0.1705, 0.5, 0.1705, 0.5, 0.375, 0.375, 0.375, 0.3409, 0.375, 0.3409, 0.375, 0.375, 0.5833, 0.4545, 0.3295, 0.5, 0.3295, 0.5, 0.5833, 0.4545, 0.5833, 0.4318, 0.5833, 0.4545, 0.5833, 0.4545, 0.5833, 0.4318, 0.5833, 0.2955, 0.5833, 0.2955, 0.5833, 0.2955, 0.5833, 0.2955, 0.5833, 0.375, 0.5833, 0.4091, 0.375, 0.4091, 0.375, 0.375, 0.1705, 0.5, 0.5833, 0.2955, 0.5833, 0.2955, 0.1705, 0.5, 0.5833, 0.2955, 0.5833, 0.3182, 0.5833, 0.3182, 0.5833, 0.2955, 0.2159, 0.5, 0.1932, 0.5, 0.1932, 0.5, 0.2159, 0.5, 0.5833, 0.4545, 0.3295, 0.5, 0.3295, 0.5, 0.5833, 0.4545, 0.3068, 0.5, 0.2841, 0.5, 0.2841, 0.5, 0.3068, 0.5, 0.3295, 0.5, 0.3068, 0.5, 0.3068, 0.5, 0.3295, 0.5, 0.5833, 0.3409, 0.375, 0.3409, 0.375, 0.3409, 0.5833, 0.3409, 0.3295, 0.5, 0.3295, 0.5, 0.3295, 0.5, 0.3295, 0.5, 0.1932, 0.5, 0.1705, 0.5, 0.1705, 0.5, 0.1932, 0.5, 0.375, 0.4091, 0.5833, 0.4091, 0.5833, 0.4091, 0.375, 0.4091, 0.5833, 0.4545, 0.5833, 0.4545, 0.5833, 0.4545, 0.5833, 0.4545, 0.5833, 0.4318, 0.5833, 0.4545, 0.5833, 0.4545, 0.5833, 0.4318, 0.5833, 0.2955, 0.5833, 0.2955, 0.5833, 0.2955, 0.5833, 0.2955, 0.5833, 0.4091, 0.5833, 0.4318, 0.5833, 0.4318, 0.5833, 0.4091, 0.1705, 0.5, 0.1705, 0.5, 0.1705, 0.5, 0.1705, 0.5, 0.5833, 0.3182, 0.5833, 0.3409, 0.5833, 0.3409, 0.5833, 0.3182, 0.5833, 0.4091, 0.5833, 0.4318, 0.3068, 0.5, 0.2841, 0.5, 0.5833, 0.4318, 0.5833, 0.4545, 0.3295, 0.5, 0.3068, 0.5, 0.5833, 0.4545, 0.5833, 0.4545, 0.3295, 0.5, 0.3295, 0.5, 0.5833, 0.2955, 0.5833, 0.2955, 0.1705, 0.5, 0.1705, 0.5, 0.2159, 0.5, 0.2159, 0.5, 0.2159, 0.5, 0.2159, 0.5, 0.5833, 0.2955, 0.5833, 0.3182, 0.5833, 0.3182, 0.5833, 0.2955, 0.5833, 0.5, 0.625, 0.5, 0.625, 0.625, 0.5833, 0.625, 0.375, 0.5, 0.4167, 0.5, 0.4167, 0.625, 0.375, 0.625, 0.4167, 0.5, 0.4583, 0.5, 0.4583, 0.625, 0.4167, 0.625, 0.4583, 0.5, 0.5, 0.5, 0.5, 0.625, 0.4583, 0.625, 0.5, 0.5, 0.5417, 0.5, 0.5417, 0.625, 0.5, 0.625, 0.5417, 0.5, 0.5833, 0.5, 0.5833, 0.625, 0.5417, 0.625, 0.375, 0.625, 0.375, 0.5, 0.375, 0.5, 0.375, 0.625, 0.4167, 0.5, 0.4583, 0.5, 0.4583, 0.5, 0.4167, 0.5, 0.625, 0.5, 0.625, 0.625, 0.625, 0.625, 0.625, 0.5, 0.0, 0.0, 0.0, 0.0, 0.0, 0.0, 0.0, 0.0, 0.0, 0.0, 0.0, 0.0, 0.0, 0.0, 0.0, 0.0, 0.0, 0.0, 0.0, 0.0, 0.0, 0.0, 0.0, 0.0, 0.0, 0.0, 0.0, 0.0, 0.0, 0.0, 0.0, 0.0, 0.5833, 0.5, 0.625, 0.5, 0.625, 0.5, 0.5833, 0.5, 0.5833, 0.125, 0.625, 0.125, 0.625, 0.25, 0.5833, 0.25, 0.375, 0.125, 0.4167, 0.125, 0.4167, 0.25, 0.375, 0.25, 0.4167, 0.125, 0.4583, 0.125, 0.4583, 0.25, 0.4167, 0.25, 0.4583, 0.125, 0.5, 0.125, 0.5, 0.25, 0.4583, 0.25, 0.5, 0.125, 0.5417, 0.125, 0.5417, 0.25, 0.5, 0.25, 0.5417, 0.125, 0.5833, 0.125, 0.5833, 0.25, 0.5417, 0.25, 0.5417, 0.25, 0.5, 0.25, 0.5, 0.25, 0.5417, 0.25, 0.0, 0.0, 0.0, 0.0, 0.0, 0.0, 0.0, 0.0, 0.5, 0.25, 0.4583, 0.25, 0.4583, 0.25, 0.5, 0.25, 0.0, 0.0, 0.0, 0.0, 0.0, 0.0, 0.0, 0.0, 0.875, 0.625, 0.875, 0.5, 0.875, 0.5, 0.875, 0.625, 0.4583, 0.25, 0.4167, 0.25, 0.4167, 0.25, 0.4583, 0.25, 0.0, 0.0, 0.0, 0.0, 0.0, 0.0, 0.0, 0.0, 0.4167, 0.25, 0.375, 0.25, 0.375, 0.25, 0.4167, 0.25, 0.5833, 0.2955, 0.5833, 0.2955, 0.5833, 0.2955, 0.5833, 0.2955, 0.1705, 0.5, 0.1705, 0.5, 0.1705, 0.5, 0.1705, 0.5, 0.5833, 0.2955, 0.1705, 0.5, 0.1705, 0.5, 0.5833, 0.2955, 0.1705, 0.5, 0.1705, 0.5, 0.1705, 0.5, 0.1705, 0.5, 0.5833, 0.2955, 0.5833, 0.2955, 0.5833, 0.2955, 0.5833, 0.2955, 0.1705, 0.5, 0.5833, 0.2955, 0.5833, 0.2955, 0.1705, 0.5, 0.1705, 0.5, 0.1705, 0.5, 0.1705, 0.5, 0.1705, 0.5, 0.5833, 0.2955, 0.5833, 0.2955, 0.5833, 0.2955, 0.5833, 0.2955, 0.1705, 0.5, 0.5833, 0.2955, 0.5833, 0.2955, 0.1705, 0.5, 0.1705, 0.5, 0.1705, 0.5, 0.1705, 0.5, 0.1705, 0.5, 0.1705, 0.5, 0.1705, 0.5, 0.1705, 0.5, 0.1705, 0.5, 0.1705, 0.5, 0.1705, 0.5, 0.1705, 0.5, 0.1705, 0.5, 0.5833, 0.2955, 0.5833, 0.2955, 0.5833, 0.2955, 0.5833, 0.2955, 0.5833, 0.2955, 0.5833, 0.2955, 0.5833, 0.2955, 0.5833, 0.2955, 0.5833, 0.2955, 0.5833, 0.2955, 0.5833, 0.2955, 0.5833, 0.2955, 0.1705, 0.5, 0.1705, 0.5, 0.1705, 0.5, 0.1705, 0.5, 0.1705, 0.5, 0.1705, 0.5, 0.1705, 0.5, 0.1705, 0.5, 0.1705, 0.5, 0.1705, 0.5, 0.1705, 0.5, 0.1705, 0.5, 0.5833, 0.2955, 0.5833, 0.2955, 0.5833, 0.2955, 0.5833, 0.2955, 0.5833, 0.2955, 0.1705, 0.5, 0.1705, 0.5, 0.5833, 0.2955, 0.1705, 0.5, 0.5833, 0.2955, 0.5833, 0.2955, 0.1705, 0.5, 0.5833, 0.2955, 0.1705, 0.5, 0.1705, 0.5, 0.5833, 0.2955, 0.5833, 0.2955, 0.5833, 0.2955, 0.5833, 0.2955, 0.5833, 0.2955, 0.5833, 0.2955, 0.5833, 0.2955, 0.5833, 0.2955, 0.5833, 0.2955, 0.1705, 0.5, 0.5833, 0.2955, 0.5833, 0.2955, 0.1705, 0.5, 0.1932, 0.5, 0.1705, 0.5, 0.1705, 0.5, 0.1932, 0.5, 0.1932, 0.5, 0.1705, 0.5, 0.1705, 0.5, 0.1932, 0.5, 0.1705, 0.5, 0.5833, 0.2955, 0.5833, 0.2955, 0.1705, 0.5, 0.5833, 0.3182, 0.5833, 0.3409, 0.5833, 0.3409, 0.5833, 0.3182, 0.2159, 0.5, 0.1932, 0.5, 0.1932, 0.5, 0.2159, 0.5, 0.1705, 0.5, 0.1705, 0.5, 0.5833, 0.2955, 0.5833, 0.2955, 0.1705, 0.5, 0.5833, 0.2955, 0.5833, 0.2955, 0.1705, 0.5, 0.1705, 0.5, 0.5833, 0.2955, 0.5833, 0.2955, 0.1705, 0.5, 0.1705, 0.5, 0.5833, 0.2955, 0.5833, 0.2955, 0.1705, 0.5, 0.1705, 0.5, 0.5833, 0.2955, 0.5833, 0.2955, 0.1705, 0.5, 0.1705, 0.5, 0.1705, 0.5, 0.1705, 0.5, 0.1705, 0.5, 0.1705, 0.5, 0.1705, 0.5, 0.1705, 0.5, 0.1705, 0.5, 0.1705, 0.5, 0.1705, 0.5, 0.1705, 0.5, 0.1705, 0.5, 0.5833, 0.2955, 0.5833, 0.2955, 0.5833, 0.2955, 0.5833, 0.2955, 0.5833, 0.2955, 0.5833, 0.2955, 0.5833, 0.2955, 0.5833, 0.2955, 0.5833, 0.2955, 0.5833, 0.2955, 0.5833, 0.2955, 0.5833, 0.2955, 0.5833, 0.2955, 0.5833, 0.2955, 0.5833, 0.2955, 0.5833, 0.2955, 0.5833, 0.2955, 0.1705, 0.5, 0.1705, 0.5, 0.5833, 0.2955, 0.5833, 0.2955, 0.5833, 0.3182, 0.1932, 0.5, 0.1705, 0.5, 0.5833, 0.3182, 0.5833, 0.3409, 0.2159, 0.5, 0.1932, 0.5, 0.5833, 0.2955, 0.1705, 0.5, 0.1705, 0.5, 0.5833, 0.2955, 0.5833, 0.2955, 0.5833, 0.2955, 0.5833, 0.2955, 0.5833, 0.2955, 0.5833, 0.2955, 0.5833, 0.2955, 0.5833, 0.2955, 0.5833, 0.2955, 0.5833, 0.3182, 0.5833, 0.3409, 0.5833, 0.3409, 0.5833, 0.3182, 0.5833, 0.2955, 0.1705, 0.5, 0.1705, 0.5, 0.5833, 0.2955, 0.1705, 0.5, 0.1705, 0.5, 0.1705, 0.5, 0.1705, 0.5, 0.5833, 0.2955, 0.5833, 0.3182, 0.5833, 0.3182, 0.5833, 0.2955, 0.2159, 0.5, 0.1932, 0.5, 0.1932, 0.5, 0.2159, 0.5, 0.2159, 0.5, 0.5833, 0.3409, 0.5833, 0.3409, 0.2159, 0.5, 0.5833, 0.3409, 0.375, 0.3409, 0.375, 0.3409, 0.5833, 0.3409, 0.5833, 0.3409, 0.375, 0.3409, 0.375, 0.3409, 0.5833, 0.3409, 0.5833, 0.3409, 0.375, 0.3409, 0.375, 0.3409, 0.5833, 0.3409, 0.2159, 0.5, 0.2159, 0.5, 0.2159, 0.5, 0.2159, 0.5, 0.5833, 0.3409, 0.5833, 0.3409, 0.5833, 0.3409, 0.5833, 0.3409, 0.5833, 0.3409, 0.5833, 0.3409, 0.5833, 0.3409, 0.5833, 0.3409, 0.5833, 0.3409, 0.5833, 0.375, 0.375, 0.375, 0.375, 0.3409, 0.375, 0.4091, 0.375, 0.375, 0.375, 0.375, 0.375, 0.4091, 0.5833, 0.3409, 0.5833, 0.375, 0.5833, 0.375, 0.5833, 0.3409, 0.5417, 0.4091, 0.5833, 0.4091, 0.5833, 0.375, 0.5417, 0.375, 0.5, 0.4091, 0.5417, 0.4091, 0.5417, 0.375, 0.5, 0.375, 0.4583, 0.4091, 0.5, 0.4091, 0.5, 0.375, 0.4583, 0.375, 0.4167, 0.4091, 0.4583, 0.4091, 0.4583, 0.375, 0.4167, 0.375, 0.375, 0.4091, 0.4167, 0.4091, 0.4167, 0.375, 0.375, 0.375])
me_cube_002.update()
me_cube_003 = bpy.data.meshes.new('Cube.003')
me_cube_003.from_pydata([(-1.0, 1.0, -1.0), (-1.0, 1.0, 1.0), (-1.0, 0.0, -1.0), (-1.0, 0.0, 1.0), (-0.09091, 1.0, -1.0), (-0.2727, 1.0, -1.0), (-0.4545, 1.0, -1.0), (-0.6364, 1.0, -1.0), (-0.8182, 1.0, -1.0), (-0.8182, 1.0, 1.0), (-0.6364, 1.0, 1.0), (-0.4545, 1.0, 1.0), (-0.2727, 1.0, 1.0), (-0.09091, 1.0, 1.0), (-0.8182, 0.0, 1.0), (-0.6364, 0.0, 1.0), (-0.4545, 0.0, 1.0), (-0.2727, 0.0, 1.0), (-0.09091, 0.0, 1.0), (-0.09091, 0.0, -1.0), (-0.2727, 0.0, -1.0), (-0.4545, 0.0, -1.0), (-0.6364, 0.0, -1.0), (-0.8182, 0.0, -1.0), (-1.0, 1.0, 0.6667), (-1.0, 1.0, 0.3333), (-1.0, 1.0, -2.98e-08), (-1.0, 1.0, -0.3333), (-1.0, 1.0, -0.6667), (-1.0, 0.0, 0.6667), (-1.0, 0.0, 0.3333), (-1.0, 0.0, -2.98e-08), (-1.0, 0.0, -0.3333), (-1.0, 0.0, -0.6667), (-0.8182, 1.0, 0.6667), (-0.8182, 1.0, 0.3333), (-0.8182, 1.0, -2.98e-08), (-0.8182, 1.0, -0.3333), (-0.8182, 1.0, -0.6667), (-0.6364, 1.0, 0.6667), (-0.6364, 1.0, 0.3333), (-0.6364, 1.0, -2.98e-08), (-0.6364, 1.0, -0.3333), (-0.6364, 1.0, -0.6667), (-0.4545, 1.0, 0.6667), (-0.2727, 1.0, 0.6667), (-0.2727, 1.0, 0.3333), (-0.2727, 1.0, -2.98e-08), (-0.2727, 1.0, -0.3333), (-0.2727, 1.0, -0.6667), (-0.09091, 1.0, 0.6667), (-0.09091, 1.0, 0.3333), (-0.09091, 1.0, -2.98e-08), (-0.09091, 1.0, -0.3333), (-0.09091, 1.0, -0.6667), (-0.2727, 1.625, -1.0), (-0.4545, 1.625, -1.0), (-0.6364, 1.625, -1.0), (-0.6364, 1.625, 0.6667), (-0.2727, 1.625, 0.6667), (-0.2727, 1.625, 0.3333), (-0.2727, 1.625, -2.98e-08), (-0.2727, 1.625, -0.3333), (-0.2727, 1.625, -0.6667), (-0.6364, 1.156, -0.3333), (-0.6364, 1.156, -2.98e-08), (-0.6364, 1.156, -0.6667), (-0.4545, 1.156, 0.6667), (-0.2727, 1.156, 0.6667), (-0.6364, 1.156, 0.6667), (-0.2727, 1.156, 0.3333), (-0.2727, 1.156, -2.98e-08), (-0.6364, 1.156, -1.0), (-0.4545, 1.156, -1.0), (-0.2727, 1.156, -0.3333), (-0.2727, 1.156, -0.6667), (-0.2727, 1.156, -1.0), (-0.6364, 1.156, 0.3333), (-0.7364, 1.625, -1.0), (-0.7364, 1.625, 0.6667), (-0.7364, 1.156, -0.3333), (-0.7364, 1.156, -2.98e-08), (-0.7364, 1.156, -0.6667), (-0.7364, 1.156, 0.6667), (-0.7364, 1.156, -1.0), (-0.7364, 1.156, 0.3333), (-0.2727, 2.25, -1.0), (-0.4545, 2.25, -1.0), (-0.6364, 2.25, -1.0), (-0.6364, 2.25, 0.6667), (-0.4545, 2.25, 0.6667), (-0.2727, 2.25, 0.6667), (-0.7364, 2.25, -1.0), (-0.7364, 2.25, 0.6667), (-0.2727, 2.375, -1.0), (-0.4545, 2.375, -1.0), (-0.6364, 2.375, -1.0), (-0.6364, 2.375, 0.6667), (-0.4545, 2.375, 0.6667), (-0.2727, 2.375, 0.6667), (-0.7364, 2.375, -1.0), (-0.7364, 2.375, 0.6667), (-1.539, 0.0, 1.0), (-1.539, 1.0, 1.0), (-1.539, 1.0, -0.6667), (-1.539, 1.0, -1.0), (-1.539, 0.0, -1.0), (-1.539, 0.0, -0.6667), (-1.539, 1.0, 0.6667), (-1.539, 1.0, 0.3333), (-1.539, 1.0, -2.98e-08), (-1.539, 1.0, -0.3333), (-1.539, 0.0, 0.6667), (-1.539, 0.0, 0.3333), (-1.539, 0.0, -2.98e-08), (-1.539, 0.0, -0.3333), (-0.7364, 1.625, 0.6667), (-0.7364, 1.625, -1.0), (-0.7364, 1.156, 0.6667), (-0.7364, 2.25, -1.0), (-0.7364, 1.156, -1.0), (-0.7364, 2.25, 0.6667), (-0.7364, 2.375, 0.6667), (-0.7364, 2.375, -1.0), (-1.136, 1.625, -1.0), (-1.136, 1.156, -1.0), (-1.136, 1.156, 0.6667), (-1.136, 2.25, -1.0), (-1.136, 2.375, -1.0), (-0.7364, 2.5, 0.6667), (-0.7364, 2.5, -1.0), (-1.136, 2.5, -1.0), (-0.7364, 3.75, 0.6667), (-0.7364, 3.75, -1.0), (-1.136, 3.75, -1.0), (-0.2727, 3.75, -1.0), (-0.4545, 3.75, -1.0), (-0.6364, 3.75, -1.0), (-0.6364, 3.75, 0.6667), (-1.525, 1.625, 0.6667), (-1.525, 1.625, -1.0), (-1.525, 1.156, -1.0), (-1.525, 1.156, 0.6667), (-1.525, 2.25, 0.6667), (-1.525, 2.25, -1.0), (-1.525, 2.375, 0.6667), (-1.525, 2.375, -1.0), (-1.525, 2.5, 0.6667), (-1.525, 2.5, -1.0), (-1.525, 3.75, 0.6667), (-1.525, 3.75, -1.0), (-1.136, 4.25, 0.6667), (-1.525, 4.25, 0.6667), (-0.7364, 4.25, 0.6667), (-0.7364, 4.25, -1.0), (-1.136, 4.25, -1.0), (-0.2727, 4.25, -1.0), (-0.4545, 4.25, -1.0), (-0.6364, 4.25, -1.0), (-0.4545, 4.25, 0.6667), (-0.2727, 4.25, 0.6667), (-0.6364, 4.25, 0.6667), (-1.525, 4.25, -1.0), (-0.02008, 2.375, -1.0), (-0.02008, 2.375, 0.6667), (-0.02008, 3.75, -1.0), (-0.02008, 3.75, 0.6667), (-0.02008, 4.25, -1.0), (-0.02008, 4.25, 0.6667), (-2.98e-08, 1.625, -1.0), (0.0, 1.625, -0.6667), (2.98e-08, 1.625, -0.3333), (2.98e-08, 1.625, -2.98e-08), (2.98e-08, 1.625, 0.3333), (2.98e-08, 1.625, 0.6667), (-2.98e-08, 2.25, -1.0), (2.98e-08, 2.25, 0.6667), (-2.235e-08, 1.0, -1.0), (2.235e-08, 1.0, 1.0), (2.235e-08, 0.0, 1.0), (-2.235e-08, 0.0, -1.0), (-1.49e-08, 1.0, -0.6667), (-7.451e-09, 1.0, -0.3333), (0.0, 1.0, -2.98e-08), (7.451e-09, 1.0, 0.3333), (1.49e-08, 1.0, 0.6667), (-0.2485, 1.625, -0.6667), (-0.2485, 1.625, -0.3333), (-0.2485, 1.625, -2.98e-08), (-0.2485, 1.625, 0.3333), (-0.2485, 1.625, 0.6667), (-0.2485, 2.25, 0.6667), (-0.2485, 1.625, -1.0), (-0.2485, 2.25, -1.0), (-0.4545, 1.625, 0.8333), (-0.2727, 1.625, 0.8333), (-0.6364, 1.625, 0.8333), (-0.2727, 1.156, 0.8333), (-0.4545, 1.156, 0.8333), (-0.6364, 1.156, 0.8333), (-0.4545, 2.25, 0.8333), (-0.2727, 2.25, 0.8333), (-0.6364, 2.25, 0.8333), (-0.7364, 1.156, 0.8333), (-1.136, 1.156, 0.8333), (-0.4545, 2.375, 0.8333), (-0.2727, 2.375, 0.8333), (-0.6364, 2.375, 0.8333), (-0.4545, 3.75, 0.8333), (-0.7364, 1.625, 0.8333), (-0.7364, 2.25, 0.8333), (-0.7364, 2.375, 0.8333), (-1.136, 1.625, 0.8333), (-1.136, 2.25, 0.8333), (-1.525, 2.5, 0.8333), (-1.136, 2.5, 0.8333), (-1.136, 2.375, 0.8333), (-1.136, 3.75, 0.8333), (-1.525, 3.75, 0.8333), (-0.7364, 2.5, 0.8333), (-0.7364, 3.75, 0.8333), (-0.2727, 3.75, 0.8333), (-0.6364, 3.75, 0.8333), (-0.2727, 4.25, 0.8333), (-0.02008, 4.25, 0.8333), (-1.525, 1.625, 0.8333), (-1.525, 1.156, 0.8333), (-1.525, 2.25, 0.8333), (-1.525, 2.375, 0.8333), (-1.136, 4.25, 0.8333), (-1.525, 4.25, 0.8333), (-0.7364, 4.25, 0.8333), (-0.4545, 4.25, 0.8333), (-0.6364, 4.25, 0.8333), (-0.02008, 3.75, 0.8333), (-0.02008, 2.375, 0.8333), (2.98e-08, 1.625, 0.8333), (2.98e-08, 2.25, 0.8333), (-0.2485, 1.625, 0.8333), (-0.2485, 2.25, 0.8333), (-0.1657, 1.625, -1.0), (-0.08285, 1.625, -1.0), (-0.1657, 2.25, -1.0), (-0.08285, 2.25, -1.0), (-0.08285, 1.625, -0.6667), (-0.1657, 1.625, -0.6667), (-0.08285, 1.625, -0.3333), (-0.1657, 1.625, -0.3333), (-0.08285, 1.625, -2.98e-08), (-0.1657, 1.625, -2.98e-08), (-0.08285, 1.625, 0.3333), (-0.1657, 1.625, 0.3333), (-0.08285, 1.625, 0.6667), (-0.1657, 1.625, 0.6667), (-0.08285, 2.25, 0.6667), (-0.1657, 2.25, 0.6667), (-0.08285, 1.625, 0.8333), (-0.1657, 1.625, 0.8333), (-0.08285, 2.25, 0.8333), (-0.1657, 2.25, 0.8333), (-0.7364, 1.156, -0.8113), (-0.2727, 2.25, -0.8113), (-0.7364, 2.375, -0.8113), (-0.2727, 2.375, -0.8113), (-0.6364, 2.375, -0.8113), (-0.7364, 1.156, -0.8113), (-0.7364, 2.375, -0.8113), (-1.136, 1.156, -0.8113), (-0.7364, 2.5, -0.8113), (-0.7364, 3.75, -0.8113), (-0.6364, 3.75, -0.8113), (-1.525, 1.625, -0.8113), (-1.525, 1.156, -0.8113), (-1.525, 2.25, -0.8113), (-1.525, 2.375, -0.8113), (-1.525, 2.5, -0.8113), (-1.525, 3.75, -0.8113), (-0.7364, 4.25, -0.8113), (-1.136, 4.25, -0.8113), (-0.2727, 4.25, -0.8113), (-0.6364, 4.25, -0.8113), (-0.4545, 4.25, -0.8113), (-1.525, 4.25, -0.8113), (-0.02008, 2.375, -0.8113), (-0.02008, 3.75, -0.8113), (-0.02008, 4.25, -0.8113), (-2.305e-08, 2.25, -0.8113), (-0.2485, 2.25, -0.8113), (-0.1657, 2.25, -0.8113), (-0.08285, 2.25, -0.8113), (-1.0, 1.0, -0.8116), (-1.0, 0.0, -0.8116), (-0.8182, 1.0, -0.8116), (-0.6364, 1.0, -0.8116), (-0.6364, 1.156, -0.8116), (-0.7364, 1.156, -0.8116), (-1.539, 1.0, -0.8116), (-1.539, 0.0, -0.8116), (-0.2727, 1.0, -0.8333), (-0.09091, 1.0, -0.8333), (-0.2727, 1.625, -0.8333), (-0.2727, 1.156, -0.8333), (-1.49e-08, 1.625, -0.8333), (-1.863e-08, 1.0, -0.8333), (-0.2485, 1.625, -0.8333), (-0.08285, 1.625, -0.8333), (-0.1657, 1.625, -0.8333)], [], [(30, 29, 112, 113), (5, 4, 19, 20), (6, 5, 20, 21), (7, 6, 21, 22), (8, 7, 22, 23), (9, 1, 3, 14), (0, 8, 23, 2), (178, 13, 18, 179), (13, 12, 17, 18), (12, 11, 16, 17), (11, 10, 15, 16), (10, 9, 14, 15), (24, 1, 9, 34), (34, 9, 10, 39), (39, 10, 11, 44), (44, 11, 12, 45), (45, 12, 13, 50), (298, 49, 54, 299), (49, 48, 53, 54), (48, 47, 52, 53), (47, 46, 51, 52), (46, 45, 50, 51), (292, 38, 43, 293), (38, 37, 42, 43), (37, 36, 41, 42), (36, 35, 40, 41), (35, 34, 39, 40), (290, 28, 38, 292), (28, 27, 37, 38), (27, 26, 36, 37), (26, 25, 35, 36), (25, 24, 34, 35), (24, 25, 109, 108), (29, 3, 102, 112), (1, 24, 108, 103), (0, 2, 106, 105), (291, 33, 107, 297), (143, 139, 225, 227), (101, 129, 219, 211), (68, 70, 60, 59), (70, 71, 61, 60), (73, 72, 57, 56), (71, 74, 62, 61), (301, 76, 55, 300), (74, 75, 63, 62), (76, 73, 56, 55), (304, 186, 63, 300), (186, 187, 62, 63), (187, 188, 61, 62), (188, 189, 60, 61), (189, 190, 59, 60), (5, 6, 73, 76), (41, 40, 77, 65), (40, 39, 69, 77), (48, 49, 75, 74), (298, 5, 76, 301), (47, 48, 74, 71), (6, 7, 72, 73), (293, 43, 66, 294), (46, 47, 71, 70), (45, 46, 70, 68), (39, 44, 67, 69), (44, 45, 68, 67), (43, 42, 64, 66), (42, 41, 65, 64), (294, 66, 82, 295), (69, 58, 116, 83), (66, 64, 80, 82), (65, 77, 85, 81), (57, 72, 84, 117), (64, 65, 81, 80), (77, 69, 83, 85), (78, 120, 125, 124), (55, 56, 87, 86), (142, 126, 204, 226), (168, 160, 223, 224), (56, 57, 88, 87), (57, 117, 119, 88), (92, 78, 124, 127), (192, 55, 86, 193), (116, 58, 89, 121), (260, 118, 126, 267), (89, 90, 98, 97), (86, 87, 95, 94), (261, 86, 94, 263), (87, 88, 96, 95), (121, 89, 97, 122), (88, 119, 123, 96), (90, 91, 99, 98), (262, 264, 96, 123), (94, 135, 165, 163), (159, 161, 233, 232), (112, 102, 103, 108), (297, 107, 104, 296), (107, 115, 111, 104), (115, 114, 110, 111), (114, 113, 109, 110), (113, 112, 108, 109), (25, 26, 110, 109), (31, 30, 113, 114), (26, 27, 111, 110), (32, 31, 114, 115), (3, 1, 103, 102), (27, 28, 104, 111), (33, 32, 115, 107), (290, 0, 105, 296), (79, 118, 83, 116), (120, 78, 117, 84), (260, 120, 84, 265), (78, 92, 119, 117), (93, 79, 116, 121), (266, 101, 122, 262), (92, 100, 123, 119), (101, 93, 121, 122), (267, 126, 142, 272), (134, 131, 148, 150), (131, 128, 146, 148), (100, 92, 127, 128), (126, 118, 203, 204), (67, 68, 197, 198), (99, 164, 235, 206), (124, 125, 141, 140), (130, 131, 134, 133), (100, 128, 131, 130), (97, 98, 205, 207), (266, 100, 130, 268), (270, 138, 161, 280), (268, 130, 133, 269), (160, 159, 232, 223), (69, 67, 198, 199), (276, 149, 152, 282), (136, 137, 158, 157), (95, 96, 137, 136), (264, 97, 138, 270), (98, 99, 206, 205), (94, 95, 136, 135), (271, 272, 142, 139), (271, 139, 143, 273), (273, 143, 145, 274), (274, 145, 147, 275), (275, 147, 149, 276), (133, 134, 155, 154), (128, 127, 144, 146), (127, 124, 140, 144), (139, 142, 226, 225), (132, 153, 231, 220), (161, 138, 222, 233), (149, 147, 214, 218), (277, 154, 155, 278), (280, 281, 157, 158), (281, 279, 156, 157), (278, 155, 162, 282), (153, 151, 229, 231), (90, 89, 202, 200), (93, 101, 211, 210), (269, 133, 154, 277), (134, 150, 162, 155), (152, 149, 218, 230), (135, 136, 157, 156), (279, 160, 168, 285), (283, 163, 165, 284), (284, 165, 167, 285), (263, 94, 163, 283), (135, 156, 167, 165), (91, 90, 200, 201), (129, 132, 220, 219), (289, 286, 175, 243), (166, 168, 224, 234), (51, 50, 185, 184), (52, 51, 184, 183), (53, 52, 183, 182), (54, 53, 182, 181), (299, 54, 181, 303), (50, 13, 178, 185), (4, 177, 180, 19), (59, 190, 191, 91), (261, 287, 193, 86), (240, 192, 193, 242), (251, 253, 190, 189), (249, 251, 189, 188), (247, 249, 188, 187), (245, 247, 187, 186), (306, 245, 186, 304), (198, 197, 195, 194), (199, 198, 194, 196), (194, 195, 201, 200), (196, 194, 200, 202), (207, 205, 208, 222), (209, 210, 213, 212), (203, 209, 212, 204), (210, 211, 216, 213), (216, 211, 219, 215), (215, 219, 220, 217), (215, 217, 218, 214), (205, 206, 221, 208), (213, 216, 228, 227), (212, 213, 227, 225), (204, 212, 225, 226), (216, 215, 214, 228), (217, 220, 231, 229), (218, 217, 229, 230), (208, 221, 223, 232), (222, 208, 232, 233), (223, 221, 234, 224), (221, 206, 235, 234), (256, 236, 237, 258), (118, 79, 209, 203), (68, 59, 195, 197), (138, 97, 207, 222), (252, 174, 236, 256), (59, 91, 201, 195), (145, 143, 227, 228), (255, 191, 239, 259), (89, 58, 196, 202), (174, 176, 237, 236), (151, 152, 230, 229), (164, 166, 234, 235), (147, 145, 228, 214), (79, 93, 210, 209), (58, 69, 199, 196), (191, 190, 238, 239), (176, 254, 258, 237), (254, 255, 259, 258), (190, 253, 257, 238), (253, 252, 256, 257), (238, 257, 259, 239), (257, 256, 258, 259), (302, 170, 244, 305), (305, 244, 245, 306), (170, 171, 246, 244), (244, 246, 247, 245), (171, 172, 248, 246), (246, 248, 249, 247), (172, 173, 250, 248), (248, 250, 251, 249), (173, 174, 252, 250), (250, 252, 253, 251), (169, 241, 243, 175), (241, 240, 242, 243), (287, 288, 242, 193), (288, 289, 243, 242), (255, 254, 289, 288), (191, 255, 288, 287), (91, 191, 287, 261), (254, 176, 286, 289), (99, 263, 283, 164), (166, 284, 285, 168), (164, 283, 284, 166), (156, 279, 285, 167), (132, 269, 277, 153), (151, 278, 282, 152), (159, 160, 279, 281), (161, 159, 281, 280), (153, 277, 278, 151), (148, 275, 276, 150), (146, 274, 275, 148), (144, 273, 274, 146), (140, 271, 273, 144), (140, 141, 272, 271), (96, 264, 270, 137), (150, 276, 282, 162), (129, 268, 269, 132), (137, 270, 280, 158), (101, 266, 268, 129), (125, 267, 272, 141), (100, 266, 262, 123), (118, 260, 265, 83), (122, 97, 264, 262), (91, 261, 263, 99), (120, 260, 267, 125), (28, 290, 296, 104), (106, 297, 296, 105), (72, 294, 295, 84), (7, 293, 294, 72), (2, 291, 297, 106), (0, 290, 292, 8), (8, 292, 293, 7), (241, 305, 306, 240), (169, 302, 305, 241), (240, 306, 304, 192), (4, 299, 303, 177), (49, 298, 301, 75), (192, 304, 300, 55), (75, 301, 300, 63), (5, 298, 299, 4)])
me_cube_003.polygons.foreach_set('material_index', [1, 3, 3, 3, 3, 0, 3, 0, 0, 0, 0, 0, 0, 0, 0, 0, 0, 1, 1, 1, 1, 0, 1, 1, 1, 1, 0, 1, 1, 1, 1, 0, 0, 0, 0, 3, 1, 0, 0, 1, 1, 2, 1, 2, 1, 2, 1, 1, 1, 1, 1, 2, 1, 1, 1, 2, 1, 2, 1, 1, 1, 0, 0, 1, 1, 1, 0, 1, 1, 2, 1, 1, 2, 2, 0, 0, 2, 2, 2, 2, 0, 1, 0, 2, 2, 2, 0, 2, 0, 2, 2, 0, 0, 1, 1, 1, 1, 0, 1, 1, 1, 1, 0, 1, 1, 1, 0, 0, 2, 0, 0, 1, 0, 0, 1, 2, 2, 2, 0, 0, 0, 2, 2, 2, 0, 2, 1, 2, 0, 0, 1, 2, 2, 1, 0, 2, 1, 1, 1, 1, 1, 2, 2, 2, 0, 0, 0, 0, 2, 2, 2, 2, 0, 0, 0, 2, 2, 0, 2, 1, 2, 2, 2, 2, 0, 0, 0, 0, 0, 1, 1, 1, 1, 0, 3, 0, 2, 2, 0, 0, 0, 0, 0, 0, 0, 0, 0, 0, 0, 0, 0, 0, 0, 0, 0, 0, 0, 0, 0, 0, 0, 0, 0, 0, 0, 0, 0, 0, 0, 0, 0, 0, 0, 0, 0, 0, 0, 0, 0, 0, 0, 0, 0, 0, 0, 0, 0, 0, 0, 0, 0, 0, 0, 0, 0, 0, 0, 2, 2, 0, 0, 0, 0, 1, 0, 1, 1, 1, 2, 1, 1, 1, 1, 1, 2, 2, 2, 2, 2, 2, 2, 1, 2, 1, 2, 2, 1, 0, 1, 2, 1, 1, 2, 2, 1, 1, 1, 0, 0, 0, 1, 1, 2, 1, 1])
_uv = me_cube_003.uv_layers.new(name='UVMap')
_uv.uv.foreach_set('vector', [0.0, 0.0, 0.0, 0.0, 0.0, 0.0, 0.0, 0.0, 0.2159, 0.5, 0.2386, 0.5, 0.2386, 0.625, 0.2159, 0.625, 0.1932, 0.5, 0.2159, 0.5, 0.2159, 0.625, 0.1932, 0.625, 0.1705, 0.5, 0.1932, 0.5, 0.1932, 0.625, 0.1705, 0.625, 0.1477, 0.5, 0.1705, 0.5, 0.1705, 0.625, 0.1477, 0.625, 0.8523, 0.5, 0.875, 0.5, 0.875, 0.625, 0.8523, 0.625, 0.125, 0.5, 0.1477, 0.5, 0.1477, 0.625, 0.125, 0.625, 0.75, 0.5, 0.7614, 0.5, 0.7614, 0.625, 0.75, 0.625, 0.7614, 0.5, 0.7841, 0.5, 0.7841, 0.625, 0.7614, 0.625, 0.7841, 0.5, 0.8068, 0.5, 0.8068, 0.625, 0.7841, 0.625, 0.8068, 0.5, 0.8295, 0.5, 0.8295, 0.625, 0.8068, 0.625, 0.8295, 0.5, 0.8523, 0.5, 0.8523, 0.625, 0.8295, 0.625, 0.5833, 0.25, 0.625, 0.25, 0.625, 0.2727, 0.5833, 0.2727, 0.5833, 0.2727, 0.625, 0.2727, 0.625, 0.2955, 0.5833, 0.2955, 0.5833, 0.2955, 0.625, 0.2955, 0.625, 0.3182, 0.5833, 0.3182, 0.5833, 0.3182, 0.625, 0.3182, 0.625, 0.3409, 0.5833, 0.3409, 0.5833, 0.3409, 0.625, 0.3409, 0.625, 0.3636, 0.5833, 0.3636, 0.3958, 0.3409, 0.4167, 0.3409, 0.4167, 0.3636, 0.3958, 0.3636, 0.4167, 0.3409, 0.4583, 0.3409, 0.4583, 0.3636, 0.4167, 0.3636, 0.4583, 0.3409, 0.5, 0.3409, 0.5, 0.3636, 0.4583, 0.3636, 0.5, 0.3409, 0.5417, 0.3409, 0.5417, 0.3636, 0.5, 0.3636, 0.5417, 0.3409, 0.5833, 0.3409, 0.5833, 0.3636, 0.5417, 0.3636, 0.3985, 0.2727, 0.4167, 0.2727, 0.4167, 0.2955, 0.3985, 0.2955, 0.4167, 0.2727, 0.4583, 0.2727, 0.4583, 0.2955, 0.4167, 0.2955, 0.4583, 0.2727, 0.5, 0.2727, 0.5, 0.2955, 0.4583, 0.2955, 0.5, 0.2727, 0.5417, 0.2727, 0.5417, 0.2955, 0.5, 0.2955, 0.5417, 0.2727, 0.5833, 0.2727, 0.5833, 0.2955, 0.5417, 0.2955, 0.3985, 0.25, 0.4167, 0.25, 0.4167, 0.2727, 0.3985, 0.2727, 0.4167, 0.25, 0.4583, 0.25, 0.4583, 0.2727, 0.4167, 0.2727, 0.4583, 0.25, 0.5, 0.25, 0.5, 0.2727, 0.4583, 0.2727, 0.5, 0.25, 0.5417, 0.25, 0.5417, 0.2727, 0.5, 0.2727, 0.5417, 0.25, 0.5833, 0.25, 0.5833, 0.2727, 0.5417, 0.2727, 0.5833, 0.25, 0.5417, 0.25, 0.5417, 0.25, 0.5833, 0.25, 0.0, 0.0, 0.0, 0.0, 0.0, 0.0, 0.0, 0.0, 0.625, 0.25, 0.5833, 0.25, 0.5833, 0.25, 0.625, 0.25, 0.125, 0.5, 0.125, 0.625, 0.125, 0.625, 0.125, 0.5, 0.0, 0.0, 0.0, 0.0, 0.0, 0.0, 0.0, 0.0, 0.5833, 0.2955, 0.5833, 0.2955, 0.5833, 0.2955, 0.5833, 0.2955, 0.5833, 0.2955, 0.5833, 0.2955, 0.5833, 0.2955, 0.5833, 0.2955, 0.5833, 0.3409, 0.5417, 0.3409, 0.5417, 0.3409, 0.5833, 0.3409, 0.5417, 0.3409, 0.5, 0.3409, 0.5, 0.3409, 0.5417, 0.3409, 0.1932, 0.5, 0.1705, 0.5, 0.1705, 0.5, 0.1932, 0.5, 0.5, 0.3409, 0.4583, 0.3409, 0.4583, 0.3409, 0.5, 0.3409, 0.3958, 0.3409, 0.375, 0.3409, 0.375, 0.3409, 0.3958, 0.3409, 0.4583, 0.3409, 0.4167, 0.3409, 0.4167, 0.3409, 0.4583, 0.3409, 0.2159, 0.5, 0.1932, 0.5, 0.1932, 0.5, 0.2159, 0.5, 0.3958, 0.3439, 0.4167, 0.3439, 0.4167, 0.3409, 0.3958, 0.3409, 0.4167, 0.3439, 0.4583, 0.3439, 0.4583, 0.3409, 0.4167, 0.3409, 0.4583, 0.3439, 0.5, 0.3439, 0.5, 0.3409, 0.4583, 0.3409, 0.5, 0.3439, 0.5417, 0.3439, 0.5417, 0.3409, 0.5, 0.3409, 0.5417, 0.3439, 0.5833, 0.3439, 0.5833, 0.3409, 0.5417, 0.3409, 0.2159, 0.5, 0.1932, 0.5, 0.1932, 0.5, 0.2159, 0.5, 0.5, 0.2955, 0.5417, 0.2955, 0.5417, 0.2955, 0.5, 0.2955, 0.5417, 0.2955, 0.5833, 0.2955, 0.5833, 0.2955, 0.5417, 0.2955, 0.4583, 0.3409, 0.4167, 0.3409, 0.4167, 0.3409, 0.4583, 0.3409, 0.3958, 0.3409, 0.375, 0.3409, 0.375, 0.3409, 0.3958, 0.3409, 0.5, 0.3409, 0.4583, 0.3409, 0.4583, 0.3409, 0.5, 0.3409, 0.1932, 0.5, 0.1705, 0.5, 0.1705, 0.5, 0.1932, 0.5, 0.3985, 0.2955, 0.4167, 0.2955, 0.4167, 0.2955, 0.3985, 0.2955, 0.5417, 0.3409, 0.5, 0.3409, 0.5, 0.3409, 0.5417, 0.3409, 0.5833, 0.3409, 0.5417, 0.3409, 0.5417, 0.3409, 0.5833, 0.3409, 0.5833, 0.2955, 0.5833, 0.3182, 0.5833, 0.3182, 0.5833, 0.2955, 0.5833, 0.3182, 0.5833, 0.3409, 0.5833, 0.3409, 0.5833, 0.3182, 0.4167, 0.2955, 0.4583, 0.2955, 0.4583, 0.2955, 0.4167, 0.2955, 0.4583, 0.2955, 0.5, 0.2955, 0.5, 0.2955, 0.4583, 0.2955, 0.3985, 0.2955, 0.4167, 0.2955, 0.4167, 0.2955, 0.3985, 0.2955, 0.5833, 0.2955, 0.5833, 0.2955, 0.5833, 0.2955, 0.5833, 0.2955, 0.4167, 0.2955, 0.4583, 0.2955, 0.4583, 0.2955, 0.4167, 0.2955, 0.5, 0.2955, 0.5417, 0.2955, 0.5417, 0.2955, 0.5, 0.2955, 0.1705, 0.5, 0.1705, 0.5, 0.1705, 0.5, 0.1705, 0.5, 0.4583, 0.2955, 0.5, 0.2955, 0.5, 0.2955, 0.4583, 0.2955, 0.5417, 0.2955, 0.5833, 0.2955, 0.5833, 0.2955, 0.5417, 0.2955, 0.1705, 0.5, 0.1705, 0.5, 0.1705, 0.5, 0.1705, 0.5, 0.2159, 0.5, 0.1932, 0.5, 0.1932, 0.5, 0.2159, 0.5, 0.5833, 0.2955, 0.5833, 0.2955, 0.5833, 0.2955, 0.5833, 0.2955, 0.5833, 0.3409, 0.5833, 0.3409, 0.5833, 0.3409, 0.5833, 0.3409, 0.1932, 0.5, 0.1705, 0.5, 0.1705, 0.5, 0.1932, 0.5, 0.1705, 0.5, 0.1705, 0.5, 0.1705, 0.5, 0.1705, 0.5, 0.1705, 0.5, 0.1705, 0.5, 0.1705, 0.5, 0.1705, 0.5, 0.375, 0.3439, 0.375, 0.3409, 0.375, 0.3409, 0.375, 0.3439, 0.5833, 0.2955, 0.5833, 0.2955, 0.5833, 0.2955, 0.5833, 0.2955, 0.2172, 0.4768, 0.5833, 0.2955, 0.5833, 0.2955, 0.2172, 0.4768, 0.5833, 0.2955, 0.5833, 0.3182, 0.5833, 0.3182, 0.5833, 0.2955, 0.2159, 0.5, 0.1932, 0.5, 0.1932, 0.5, 0.2159, 0.5, 0.3986, 0.3409, 0.375, 0.3409, 0.375, 0.3409, 0.3986, 0.3409, 0.1932, 0.5, 0.1705, 0.5, 0.1705, 0.5, 0.1932, 0.5, 0.5833, 0.2955, 0.5833, 0.2955, 0.5833, 0.2955, 0.5833, 0.2955, 0.1705, 0.5, 0.1705, 0.5, 0.1705, 0.5, 0.1705, 0.5, 0.5833, 0.3182, 0.5833, 0.3409, 0.5833, 0.3409, 0.5833, 0.3182, 0.2172, 0.4768, 0.2172, 0.4768, 0.1705, 0.5, 0.1705, 0.5, 0.2159, 0.5, 0.2159, 0.5, 0.2159, 0.5, 0.2159, 0.5, 0.5833, 0.3182, 0.5833, 0.2955, 0.5833, 0.2955, 0.5833, 0.3182, 0.5833, 0.125, 0.625, 0.125, 0.625, 0.25, 0.5833, 0.25, 0.3985, 0.125, 0.4167, 0.125, 0.4167, 0.25, 0.3985, 0.25, 0.4167, 0.125, 0.4583, 0.125, 0.4583, 0.25, 0.4167, 0.25, 0.4583, 0.125, 0.5, 0.125, 0.5, 0.25, 0.4583, 0.25, 0.5, 0.125, 0.5417, 0.125, 0.5417, 0.25, 0.5, 0.25, 0.5417, 0.125, 0.5833, 0.125, 0.5833, 0.25, 0.5417, 0.25, 0.5417, 0.25, 0.5, 0.25, 0.5, 0.25, 0.5417, 0.25, 0.0, 0.0, 0.0, 0.0, 0.0, 0.0, 0.0, 0.0, 0.5, 0.25, 0.4583, 0.25, 0.4583, 0.25, 0.5, 0.25, 0.0, 0.0, 0.0, 0.0, 0.0, 0.0, 0.0, 0.0, 0.875, 0.625, 0.875, 0.5, 0.875, 0.5, 0.875, 0.625, 0.4583, 0.25, 0.4167, 0.25, 0.4167, 0.25, 0.4583, 0.25, 0.0, 0.0, 0.0, 0.0, 0.0, 0.0, 0.0, 0.0, 0.3985, 0.25, 0.375, 0.25, 0.375, 0.25, 0.3985, 0.25, 0.5833, 0.2955, 0.5833, 0.2955, 0.5833, 0.2955, 0.5833, 0.2955, 0.1705, 0.5, 0.1705, 0.5, 0.1705, 0.5, 0.1705, 0.5, 0.2172, 0.4768, 0.1705, 0.5, 0.1705, 0.5, 0.2172, 0.4768, 0.1705, 0.5, 0.1705, 0.5, 0.1705, 0.5, 0.1705, 0.5, 0.5833, 0.2955, 0.5833, 0.2955, 0.5833, 0.2955, 0.5833, 0.2955, 0.2172, 0.4768, 0.5833, 0.2955, 0.5833, 0.2955, 0.2172, 0.4768, 0.1705, 0.5, 0.1705, 0.5, 0.1705, 0.5, 0.1705, 0.5, 0.5833, 0.2955, 0.5833, 0.2955, 0.5833, 0.2955, 0.5833, 0.2955, 0.2172, 0.4768, 0.5833, 0.2955, 0.5833, 0.2955, 0.2172, 0.4768, 0.1705, 0.5, 0.1705, 0.5, 0.1705, 0.5, 0.1705, 0.5, 0.1705, 0.5, 0.1705, 0.5, 0.1705, 0.5, 0.1705, 0.5, 0.1705, 0.5, 0.1705, 0.5, 0.1705, 0.5, 0.1705, 0.5, 0.5833, 0.2955, 0.5833, 0.2955, 0.5833, 0.2955, 0.5833, 0.2955, 0.5833, 0.3182, 0.5833, 0.3409, 0.5833, 0.3409, 0.5833, 0.3182, 0.5833, 0.3409, 0.5833, 0.3409, 0.5833, 0.3409, 0.5833, 0.3409, 0.1705, 0.5, 0.1705, 0.5, 0.1705, 0.5, 0.1705, 0.5, 0.1705, 0.5, 0.1705, 0.5, 0.1705, 0.5, 0.1705, 0.5, 0.1705, 0.5, 0.1705, 0.5, 0.1705, 0.5, 0.1705, 0.5, 0.5833, 0.2955, 0.5833, 0.3182, 0.5833, 0.3182, 0.5833, 0.2955, 0.2172, 0.4768, 0.1705, 0.5, 0.1705, 0.5, 0.2172, 0.4768, 0.2172, 0.4768, 0.5833, 0.2955, 0.5833, 0.2955, 0.2172, 0.4768, 0.2172, 0.4768, 0.1705, 0.5, 0.1705, 0.5, 0.2172, 0.4768, 0.5833, 0.3409, 0.5833, 0.3182, 0.5833, 0.3182, 0.5833, 0.3409, 0.5833, 0.2955, 0.5833, 0.3182, 0.5833, 0.3182, 0.5833, 0.2955, 0.2172, 0.4768, 0.5833, 0.2955, 0.5833, 0.2955, 0.2172, 0.4768, 0.1932, 0.5, 0.1705, 0.5, 0.1705, 0.5, 0.1932, 0.5, 0.1932, 0.5, 0.1705, 0.5, 0.1705, 0.5, 0.1932, 0.5, 0.2172, 0.4768, 0.5833, 0.2955, 0.5833, 0.2955, 0.2172, 0.4768, 0.5833, 0.3182, 0.5833, 0.3409, 0.5833, 0.3409, 0.5833, 0.3182, 0.2159, 0.5, 0.1932, 0.5, 0.1932, 0.5, 0.2159, 0.5, 0.2172, 0.4768, 0.2172, 0.4768, 0.5833, 0.2955, 0.5833, 0.2955, 0.2172, 0.4768, 0.5833, 0.2955, 0.5833, 0.2955, 0.2172, 0.4768, 0.2172, 0.4768, 0.5833, 0.2955, 0.5833, 0.2955, 0.2172, 0.4768, 0.2172, 0.4768, 0.5833, 0.2955, 0.5833, 0.2955, 0.2172, 0.4768, 0.2172, 0.4768, 0.5833, 0.2955, 0.5833, 0.2955, 0.2172, 0.4768, 0.1705, 0.5, 0.1705, 0.5, 0.1705, 0.5, 0.1705, 0.5, 0.1705, 0.5, 0.1705, 0.5, 0.1705, 0.5, 0.1705, 0.5, 0.1705, 0.5, 0.1705, 0.5, 0.1705, 0.5, 0.1705, 0.5, 0.5833, 0.2955, 0.5833, 0.2955, 0.5833, 0.2955, 0.5833, 0.2955, 0.5833, 0.2955, 0.5833, 0.2955, 0.5833, 0.2955, 0.5833, 0.2955, 0.5833, 0.2955, 0.5833, 0.2955, 0.5833, 0.2955, 0.5833, 0.2955, 0.5833, 0.2955, 0.5833, 0.2955, 0.5833, 0.2955, 0.5833, 0.2955, 0.2172, 0.4768, 0.1705, 0.5, 0.1705, 0.5, 0.2172, 0.4768, 0.2172, 0.4768, 0.2374, 0.4794, 0.1932, 0.5, 0.1705, 0.5, 0.2374, 0.4794, 0.2575, 0.482, 0.2159, 0.5, 0.1932, 0.5, 0.2172, 0.4768, 0.1705, 0.5, 0.1705, 0.5, 0.2172, 0.4768, 0.5833, 0.2955, 0.5833, 0.2955, 0.5833, 0.2955, 0.5833, 0.2955, 0.5833, 0.3182, 0.5833, 0.2955, 0.5833, 0.2955, 0.5833, 0.3182, 0.5833, 0.2955, 0.5833, 0.2955, 0.5833, 0.2955, 0.5833, 0.2955, 0.2172, 0.4768, 0.1705, 0.5, 0.1705, 0.5, 0.2172, 0.4768, 0.1705, 0.5, 0.1705, 0.5, 0.1705, 0.5, 0.1705, 0.5, 0.5833, 0.2955, 0.5833, 0.2955, 0.5833, 0.2955, 0.5833, 0.2955, 0.2159, 0.5, 0.1932, 0.5, 0.1932, 0.5, 0.2159, 0.5, 0.2575, 0.482, 0.5833, 0.3409, 0.5833, 0.3409, 0.2575, 0.482, 0.3986, 0.3409, 0.375, 0.3409, 0.375, 0.3409, 0.3986, 0.3409, 0.3986, 0.3409, 0.375, 0.3409, 0.375, 0.3409, 0.3986, 0.3409, 0.3986, 0.3409, 0.375, 0.3409, 0.375, 0.3409, 0.3986, 0.3409, 0.2159, 0.5, 0.2159, 0.5, 0.2159, 0.5, 0.2159, 0.5, 0.5833, 0.3409, 0.5833, 0.3182, 0.5833, 0.3182, 0.5833, 0.3409, 0.5833, 0.2955, 0.5833, 0.2955, 0.5833, 0.2955, 0.5833, 0.2955, 0.3986, 0.3646, 0.3986, 0.375, 0.375, 0.375, 0.375, 0.3646, 0.5833, 0.3409, 0.5833, 0.3409, 0.5833, 0.3409, 0.5833, 0.3409, 0.5417, 0.3636, 0.5833, 0.3636, 0.5833, 0.375, 0.5417, 0.375, 0.5, 0.3636, 0.5417, 0.3636, 0.5417, 0.375, 0.5, 0.375, 0.4583, 0.3636, 0.5, 0.3636, 0.5, 0.375, 0.4583, 0.375, 0.4167, 0.3636, 0.4583, 0.3636, 0.4583, 0.375, 0.4167, 0.375, 0.3958, 0.3636, 0.4167, 0.3636, 0.4167, 0.375, 0.3958, 0.375, 0.5833, 0.3636, 0.625, 0.3636, 0.625, 0.375, 0.5833, 0.375, 0.2386, 0.5, 0.25, 0.5, 0.25, 0.625, 0.2386, 0.625, 0.5833, 0.3409, 0.5833, 0.3439, 0.5833, 0.3439, 0.5833, 0.3409, 0.3986, 0.3409, 0.3986, 0.3439, 0.375, 0.3439, 0.375, 0.3409, 0.375, 0.3543, 0.375, 0.3439, 0.375, 0.3439, 0.375, 0.3543, 0.5417, 0.3543, 0.5833, 0.3543, 0.5833, 0.3439, 0.5417, 0.3439, 0.5, 0.3543, 0.5417, 0.3543, 0.5417, 0.3439, 0.5, 0.3439, 0.4583, 0.3543, 0.5, 0.3543, 0.5, 0.3439, 0.4583, 0.3439, 0.4167, 0.3543, 0.4583, 0.3543, 0.4583, 0.3439, 0.4167, 0.3439, 0.3958, 0.3543, 0.4167, 0.3543, 0.4167, 0.3439, 0.3958, 0.3439, 0.5833, 0.3182, 0.5833, 0.3409, 0.5833, 0.3409, 0.5833, 0.3182, 0.5833, 0.2955, 0.5833, 0.3182, 0.5833, 0.3182, 0.5833, 0.2955, 0.5833, 0.3182, 0.5833, 0.3409, 0.5833, 0.3409, 0.5833, 0.3182, 0.5833, 0.2955, 0.5833, 0.3182, 0.5833, 0.3182, 0.5833, 0.2955, 0.5833, 0.2955, 0.5833, 0.3182, 0.5833, 0.3182, 0.5833, 0.2955, 0.5833, 0.2955, 0.5833, 0.2955, 0.5833, 0.2955, 0.5833, 0.2955, 0.5833, 0.2955, 0.5833, 0.2955, 0.5833, 0.2955, 0.5833, 0.2955, 0.5833, 0.2955, 0.5833, 0.2955, 0.5833, 0.2955, 0.5833, 0.2955, 0.5833, 0.2955, 0.5833, 0.2955, 0.5833, 0.2955, 0.5833, 0.2955, 0.5833, 0.2955, 0.5833, 0.2955, 0.5833, 0.2955, 0.5833, 0.2955, 0.5833, 0.2955, 0.5833, 0.2955, 0.5833, 0.2955, 0.5833, 0.2955, 0.5833, 0.3182, 0.5833, 0.3409, 0.5833, 0.3409, 0.5833, 0.3182, 0.5833, 0.2955, 0.5833, 0.2955, 0.5833, 0.2955, 0.5833, 0.2955, 0.5833, 0.2955, 0.5833, 0.2955, 0.5833, 0.2955, 0.5833, 0.2955, 0.5833, 0.2955, 0.5833, 0.2955, 0.5833, 0.2955, 0.5833, 0.2955, 0.5833, 0.2955, 0.5833, 0.2955, 0.5833, 0.2955, 0.5833, 0.2955, 0.5833, 0.2955, 0.5833, 0.2955, 0.5833, 0.2955, 0.5833, 0.2955, 0.5833, 0.2955, 0.5833, 0.2955, 0.5833, 0.2955, 0.5833, 0.2955, 0.5833, 0.3182, 0.5833, 0.3409, 0.5833, 0.3409, 0.5833, 0.3182, 0.5833, 0.2955, 0.5833, 0.3182, 0.5833, 0.3182, 0.5833, 0.2955, 0.5833, 0.3409, 0.5833, 0.3409, 0.5833, 0.3409, 0.5833, 0.3409, 0.5833, 0.3409, 0.5833, 0.3409, 0.5833, 0.3409, 0.5833, 0.3409, 0.5833, 0.3646, 0.5833, 0.375, 0.5833, 0.375, 0.5833, 0.3646, 0.5833, 0.2955, 0.5833, 0.2955, 0.5833, 0.2955, 0.5833, 0.2955, 0.5833, 0.3409, 0.5833, 0.3409, 0.5833, 0.3409, 0.5833, 0.3409, 0.5833, 0.2955, 0.5833, 0.2955, 0.5833, 0.2955, 0.5833, 0.2955, 0.5833, 0.3646, 0.5833, 0.375, 0.5833, 0.375, 0.5833, 0.3646, 0.5833, 0.3409, 0.5833, 0.3409, 0.5833, 0.3409, 0.5833, 0.3409, 0.5833, 0.2955, 0.5833, 0.2955, 0.5833, 0.2955, 0.5833, 0.2955, 0.5833, 0.3543, 0.5833, 0.3439, 0.5833, 0.3439, 0.5833, 0.3543, 0.5833, 0.2955, 0.5833, 0.2955, 0.5833, 0.2955, 0.5833, 0.2955, 0.0, 0.0, 0.0, 0.0, 0.0, 0.0, 0.0, 0.0, 0.5833, 0.2955, 0.5833, 0.2955, 0.5833, 0.2955, 0.5833, 0.2955, 0.5833, 0.3409, 0.5833, 0.3409, 0.5833, 0.3409, 0.5833, 0.3409, 0.5833, 0.2955, 0.5833, 0.2955, 0.5833, 0.2955, 0.5833, 0.2955, 0.5833, 0.2955, 0.5833, 0.2955, 0.5833, 0.2955, 0.5833, 0.2955, 0.5833, 0.2955, 0.5833, 0.2955, 0.5833, 0.2955, 0.5833, 0.2955, 0.5833, 0.3439, 0.5833, 0.3439, 0.5833, 0.3439, 0.5833, 0.3439, 0.5833, 0.375, 0.5833, 0.3646, 0.5833, 0.3646, 0.5833, 0.375, 0.5833, 0.3646, 0.5833, 0.3543, 0.5833, 0.3543, 0.5833, 0.3646, 0.5833, 0.3439, 0.5833, 0.3543, 0.5833, 0.3543, 0.5833, 0.3439, 0.5833, 0.3543, 0.5833, 0.3646, 0.5833, 0.3646, 0.5833, 0.3543, 0.5833, 0.3439, 0.5833, 0.3543, 0.5833, 0.3543, 0.5833, 0.3439, 0.5833, 0.3543, 0.5833, 0.3646, 0.5833, 0.3646, 0.5833, 0.3543, 0.3958, 0.375, 0.4167, 0.375, 0.4167, 0.3646, 0.3958, 0.3646, 0.3958, 0.3646, 0.4167, 0.3646, 0.4167, 0.3543, 0.3958, 0.3543, 0.4167, 0.375, 0.4583, 0.375, 0.4583, 0.3646, 0.4167, 0.3646, 0.4167, 0.3646, 0.4583, 0.3646, 0.4583, 0.3543, 0.4167, 0.3543, 0.4583, 0.375, 0.5, 0.375, 0.5, 0.3646, 0.4583, 0.3646, 0.4583, 0.3646, 0.5, 0.3646, 0.5, 0.3543, 0.4583, 0.3543, 0.5, 0.375, 0.5417, 0.375, 0.5417, 0.3646, 0.5, 0.3646, 0.5, 0.3646, 0.5417, 0.3646, 0.5417, 0.3543, 0.5, 0.3543, 0.5417, 0.375, 0.5833, 0.375, 0.5833, 0.3646, 0.5417, 0.3646, 0.5417, 0.3646, 0.5833, 0.3646, 0.5833, 0.3543, 0.5417, 0.3543, 0.375, 0.375, 0.375, 0.3646, 0.375, 0.3646, 0.375, 0.375, 0.375, 0.3646, 0.375, 0.3543, 0.375, 0.3543, 0.375, 0.3646, 0.3986, 0.3439, 0.3986, 0.3543, 0.375, 0.3543, 0.375, 0.3439, 0.3986, 0.3543, 0.3986, 0.3646, 0.375, 0.3646, 0.375, 0.3543, 0.5833, 0.3543, 0.5833, 0.3646, 0.3986, 0.3646, 0.3986, 0.3543, 0.5833, 0.3439, 0.5833, 0.3543, 0.3986, 0.3543, 0.3986, 0.3439, 0.5833, 0.3409, 0.5833, 0.3439, 0.3986, 0.3439, 0.3986, 0.3409, 0.5833, 0.3646, 0.5833, 0.375, 0.3986, 0.375, 0.3986, 0.3646, 0.5833, 0.3409, 0.3986, 0.3409, 0.3986, 0.3409, 0.5833, 0.3409, 0.5833, 0.3409, 0.3986, 0.3409, 0.3986, 0.3409, 0.5833, 0.3409, 0.5833, 0.3409, 0.3986, 0.3409, 0.3986, 0.3409, 0.5833, 0.3409, 0.2159, 0.5, 0.2575, 0.482, 0.2575, 0.482, 0.2159, 0.5, 0.5833, 0.2955, 0.2172, 0.4768, 0.2172, 0.4768, 0.5833, 0.2955, 0.5833, 0.2955, 0.2172, 0.4768, 0.2172, 0.4768, 0.5833, 0.2955, 0.5833, 0.3182, 0.5833, 0.3409, 0.2575, 0.482, 0.2374, 0.4794, 0.5833, 0.2955, 0.5833, 0.3182, 0.2374, 0.4794, 0.2172, 0.4768, 0.5833, 0.2955, 0.2172, 0.4768, 0.2172, 0.4768, 0.5833, 0.2955, 0.1705, 0.5, 0.2172, 0.4768, 0.2172, 0.4768, 0.1705, 0.5, 0.1705, 0.5, 0.2172, 0.4768, 0.2172, 0.4768, 0.1705, 0.5, 0.1705, 0.5, 0.2172, 0.4768, 0.2172, 0.4768, 0.1705, 0.5, 0.1705, 0.5, 0.2172, 0.4768, 0.2172, 0.4768, 0.1705, 0.5, 0.1705, 0.5, 0.1705, 0.5, 0.2172, 0.4768, 0.2172, 0.4768, 0.1705, 0.5, 0.2172, 0.4768, 0.2172, 0.4768, 0.1705, 0.5, 0.1705, 0.5, 0.2172, 0.4768, 0.2172, 0.4768, 0.1705, 0.5, 0.5833, 0.2955, 0.2172, 0.4768, 0.2172, 0.4768, 0.5833, 0.2955, 0.1705, 0.5, 0.2172, 0.4768, 0.2172, 0.4768, 0.1705, 0.5, 0.5833, 0.2955, 0.2172, 0.4768, 0.2172, 0.4768, 0.5833, 0.2955, 0.1705, 0.5, 0.2172, 0.4768, 0.2172, 0.4768, 0.1705, 0.5, 0.1705, 0.5, 0.2172, 0.4768, 0.2172, 0.4768, 0.1705, 0.5, 0.5833, 0.2955, 0.2172, 0.4768, 0.2172, 0.4768, 0.5833, 0.2955, 0.5833, 0.2955, 0.5833, 0.2955, 0.2172, 0.4768, 0.2172, 0.4768, 0.5833, 0.3409, 0.3986, 0.3409, 0.3986, 0.3409, 0.5833, 0.3409, 0.1705, 0.5, 0.2172, 0.4768, 0.2172, 0.4768, 0.1705, 0.5, 0.4167, 0.25, 0.3985, 0.25, 0.3985, 0.25, 0.4167, 0.25, 0.375, 0.125, 0.3985, 0.125, 0.3985, 0.25, 0.375, 0.25, 0.375, 0.2955, 0.3985, 0.2955, 0.3985, 0.2955, 0.375, 0.2955, 0.375, 0.2955, 0.3985, 0.2955, 0.3985, 0.2955, 0.375, 0.2955, 0.0, 0.0, 0.0, 0.0, 0.0, 0.0, 0.0, 0.0, 0.375, 0.25, 0.3985, 0.25, 0.3985, 0.2727, 0.375, 0.2727, 0.375, 0.2727, 0.3985, 0.2727, 0.3985, 0.2955, 0.375, 0.2955, 0.375, 0.3646, 0.3958, 0.3646, 0.3958, 0.3543, 0.375, 0.3543, 0.375, 0.375, 0.3958, 0.375, 0.3958, 0.3646, 0.375, 0.3646, 0.375, 0.3543, 0.3958, 0.3543, 0.3958, 0.3439, 0.375, 0.3439, 0.375, 0.3636, 0.3958, 0.3636, 0.3958, 0.375, 0.375, 0.375, 0.4167, 0.3409, 0.3958, 0.3409, 0.3958, 0.3409, 0.4167, 0.3409, 0.375, 0.3439, 0.3958, 0.3439, 0.3958, 0.3409, 0.375, 0.3409, 0.4167, 0.3409, 0.3958, 0.3409, 0.3958, 0.3409, 0.4167, 0.3409, 0.375, 0.3409, 0.3958, 0.3409, 0.3958, 0.3636, 0.375, 0.3636])
me_cube_003.materials.append(mat_material_001)
me_cube_003.materials.append(mat_material_002)
me_cube_003.materials.append(mat_material_003)
me_cube_003.materials.append(mat_material_004)
me_cube_003.update()

# ---- objects
ob_cube = bpy.data.objects.new('Cube', me_cube_001)
ob_cube_001 = bpy.data.objects.new('Cube.001', me_cube_002)
ob_cube_002 = bpy.data.objects.new('Cube.002', me_cube_003)

# ---- transforms, parenting, visibility, modifiers, constraints
ob_cube.location = (0.0, 0.0, 0.0)
ob_cube.scale = (7.0, 2.0, 2.0)
ob_cube_001.location = (0.0, 0.0, 0.0)
ob_cube_001.scale = (10.0, 4.0, 3.0)
ob_cube_002.location = (0.0, 0.0, 0.0)
ob_cube_002.scale = (10.0, 4.0, 3.0)
_m = ob_cube_002.modifiers.new('Mirror', 'MIRROR')
_m.use_axis = (True, True, False)

# ---- collection membership
col_collection.objects.link(ob_cube)
col_collection.objects.link(ob_cube_001)
col_collection.objects.link(ob_cube_002)

# ---- scene / render settings (as saved in the file)
scene.frame_start = 1; scene.frame_end = 250; scene.frame_set(1)
scene.render.engine = 'BLENDER_EEVEE_NEXT'
bpy.context.view_layer.update()

# ---- added for rendering (the .blend has no active camera and no usable light): camera, sun
cam_auto = bpy.data.cameras.new('AutoCamera')
cam_auto.lens = 50.0
cam_auto.sensor_width = 36.0
cam_auto.clip_end = 1000.0
ob_auto_camera = bpy.data.objects.new('AutoCamera', cam_auto)
scene.collection.objects.link(ob_auto_camera)
ob_auto_camera.location = (42.7902, -51.3483, 34.2322)
ob_auto_camera.rotation_euler = (1.09748, -7.21219e-08, 0.694738)
scene.camera = ob_auto_camera
light_auto_sun = bpy.data.lights.new('AutoSun', 'SUN')
light_auto_sun.energy = 3.0
light_auto_sun.angle = 0.0523599
ob_auto_sun = bpy.data.objects.new('AutoSun', light_auto_sun)
scene.collection.objects.link(ob_auto_sun)
ob_auto_sun.rotation_euler = (0.872665, 0.174533, 0.523599)
bpy.context.view_layer.update()
